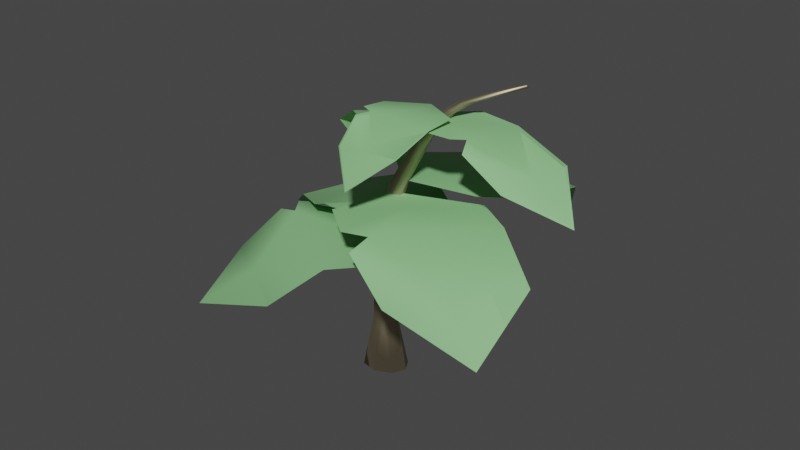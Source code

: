 # Source: BigLeafe4.blend  (saved by Blender 3.0.42; exported with 4.5.12 LTS)
import bpy
from mathutils import Matrix  # noqa: F401  (used for matrix-valued properties, if any)

bpy.ops.wm.read_factory_settings(use_empty=True)
scene = bpy.context.scene
scene.name = 'Scene'

# ---- materials (node trees are filled in below, after node groups)
mat_mat_1 = bpy.data.materials.new('Mat.1')
mat_mat_1.use_transparent_shadow = False
mat_mat_1.diffuse_color = (0.1319, 0.3, 0.123, 1.0)
mat_mat_1.roughness = 0.7451
mat_mat_1.specular_intensity = 1.0
mat_mat = bpy.data.materials.new('Mat')
mat_mat.use_transparent_shadow = False
mat_mat.diffuse_color = (0.2329, 0.53, 0.2173, 1.0)
mat_mat.roughness = 0.7451
mat_mat.specular_intensity = 1.0
mat_mat_2 = bpy.data.materials.new('Mat.2')
mat_mat_2.use_transparent_shadow = False
mat_mat_2.diffuse_color = (0.5, 0.4248, 0.285, 1.0)
mat_mat_2.roughness = 0.5528
mat_mat_2.specular_intensity = 1.0
mat_mat_2.metallic = 1.0

# ---- material node trees
mat_mat_1.use_nodes = True; mat_mat_1.node_tree.nodes.clear()
_N = mat_mat_1.node_tree.nodes; _L = mat_mat_1.node_tree.links
n0 = _N.new('ShaderNodeBsdfPrincipled'); n0.name = 'Principled BSDF'; n0.location = (10, 300)
n0.distribution = 'GGX'
n0.subsurface_method = 'RANDOM_WALK_SKIN'
n0.inputs[0].default_value = (0.1319, 0.3, 0.123, 1.0)
n0.inputs[2].default_value = 0.7451
n0.inputs[3].default_value = 1.45
n0.inputs[13].default_value = 1.0
n0.inputs[27].default_value = (0.0, 0.0, 0.0, 1.0)
n0.inputs[28].default_value = 1.0
n1 = _N.new('ShaderNodeOutputMaterial'); n1.name = 'Material Output'; n1.location = (300, 300)
n2 = _N.new('ShaderNodeNormalMap'); n2.name = 'Normal Map'; n2.location = (-300, -300)
n2.label = 'Normal/Map'
_L.new(n0.outputs[0], n1.inputs[0])
_L.new(n2.outputs[0], n0.inputs[5])
n1.is_active_output = True
mat_mat.use_nodes = True; mat_mat.node_tree.nodes.clear()
_N = mat_mat.node_tree.nodes; _L = mat_mat.node_tree.links
n0 = _N.new('ShaderNodeBsdfPrincipled'); n0.name = 'Principled BSDF'; n0.location = (10, 300)
n0.distribution = 'GGX'
n0.subsurface_method = 'RANDOM_WALK_SKIN'
n0.inputs[0].default_value = (0.2329, 0.53, 0.2173, 1.0)
n0.inputs[2].default_value = 0.7451
n0.inputs[3].default_value = 1.45
n0.inputs[13].default_value = 1.0
n0.inputs[27].default_value = (0.0, 0.0, 0.0, 1.0)
n0.inputs[28].default_value = 1.0
n1 = _N.new('ShaderNodeOutputMaterial'); n1.name = 'Material Output'; n1.location = (300, 300)
n2 = _N.new('ShaderNodeNormalMap'); n2.name = 'Normal Map'; n2.location = (-300, -300)
n2.label = 'Normal/Map'
_L.new(n0.outputs[0], n1.inputs[0])
_L.new(n2.outputs[0], n0.inputs[5])
n1.is_active_output = True
mat_mat_2.use_nodes = True; mat_mat_2.node_tree.nodes.clear()
_N = mat_mat_2.node_tree.nodes; _L = mat_mat_2.node_tree.links
n0 = _N.new('ShaderNodeBsdfPrincipled'); n0.name = 'Principled BSDF'; n0.location = (10, 300)
n0.distribution = 'GGX'
n0.subsurface_method = 'RANDOM_WALK_SKIN'
n0.inputs[0].default_value = (0.5, 0.4248, 0.285, 1.0)
n0.inputs[1].default_value = 1.0
n0.inputs[2].default_value = 0.5528
n0.inputs[3].default_value = 1.45
n0.inputs[13].default_value = 1.0
n0.inputs[27].default_value = (0.0, 0.0, 0.0, 1.0)
n0.inputs[28].default_value = 1.0
n1 = _N.new('ShaderNodeOutputMaterial'); n1.name = 'Material Output'; n1.location = (300, 300)
n2 = _N.new('ShaderNodeNormalMap'); n2.name = 'Normal Map'; n2.location = (-300, -300)
n2.label = 'Normal/Map'
_L.new(n0.outputs[0], n1.inputs[0])
_L.new(n2.outputs[0], n0.inputs[5])
n1.is_active_output = True

# ---- world
world_world = bpy.data.worlds.new('World'); scene.world = world_world
world_world.use_nodes = True; world_world.node_tree.nodes.clear()
_N = world_world.node_tree.nodes; _L = world_world.node_tree.links
n0 = _N.new('ShaderNodeOutputWorld'); n0.name = 'World Output'; n0.location = (300, 300)
n1 = _N.new('ShaderNodeBackground'); n1.name = 'Background'; n1.location = (10, 300)
n1.inputs[0].default_value = (0.05088, 0.05088, 0.05088, 1.0)
_L.new(n1.outputs[0], n0.inputs[0])
n0.is_active_output = True
world_world.color = (0.05088, 0.05088, 0.05088)
world_world.use_sun_shadow = False
world_world.sun_shadow_jitter_overblur = 0.0

# ---- meshes
me_mesh = bpy.data.meshes.new('Mesh')
me_mesh.from_pydata([(-102.7, -53.4, -2.956), (-57.62, -53.45, -32.66), (-52.23, -53.45, -95.14), (-73.55, -59.28, -117.8), (-86.16, -59.84, -107.5), (-85.92, -61.87, -127.7), (-122.2, -64.57, -149.6), (-167.5, -100.3, -135.0), (-165.1, -67.52, -64.0), (-165.1, -67.5, -64.01), (-165.1, -67.37, -64.3), (-128.4, -59.65, -28.22), (-102.8, -53.45, -3.007), (-102.7, -53.49, -2.906), (-57.52, -53.51, -32.58), (-52.3, -53.54, -95.09), (-73.45, -59.36, -117.9), (-86.03, -60.07, -107.5), (-85.95, -61.98, -127.7), (-122.2, -64.67, -149.6), (-167.5, -100.3, -135.1), (-165.2, -67.52, -64.01), (-165.2, -67.52, -64.0), (-165.3, -67.36, -64.21), (-128.4, -59.81, -28.04), (-102.7, -53.54, -2.945), (-142.2, -65.53, -110.0), (-103.6, -60.15, -74.58), (-104.1, -53.45, -75.18), (-142.3, -65.46, -110.1), (-76.5, -56.73, -49.8), (-76.87, -53.45, -50.26), (-4.709, -101.0, -35.72), (-60.72, -101.0, -23.39), (-88.42, -101.0, 37.54), (-75.02, -100.0, 69.47), (-58.65, -100.4, 64.11), (-67.27, -106.1, 82.33), (-45.33, -134.8, 107.3), (8.955, -163.6, 116.9), (29.36, -136.2, 40.1), (29.34, -136.2, 40.1), (29.29, -136.0, 40.08), (12.45, -104.1, 0.2208), (-4.644, -101.0, -35.64), (-4.752, -101.1, -35.74), (-60.84, -101.1, -23.57), (-88.48, -101.1, 37.51), (-75.08, -100.1, 69.48), (-58.62, -100.7, 64.03), (-67.19, -106.3, 82.23), (-45.41, -134.9, 107.4), (8.973, -163.8, 116.9), (29.46, -136.3, 40.15), (29.45, -136.3, 40.16), (29.55, -136.1, 40.02), (12.21, -104.1, 0.3761), (-4.689, -101.1, -35.73), (-10.09, -133.7, 77.33), (-29.94, -104.5, 36.73), (-29.04, -101.0, 37.7), (-10.84, -136.1, 76.08), (-47.95, -101.1, 1.459), (-47.61, -101.0, 1.89), (-40.52, 8.855, -77.73), (-62.35, 8.85, -52.92), (-53.39, 8.85, -19.03), (-35.59, 9.895, -11.25), (-29.85, 9.233, -19.17), (-27.02, 5.853, -8.758), (-5.563, -10.7, -5.614), (20.22, -33.13, -23.18), (7.702, -6.802, -57.63), (7.702, -6.805, -57.63), (7.771, -6.662, -57.54), (-19.57, 6.16, -69.57), (-40.45, 8.85, -77.71), (-40.52, 8.815, -77.68), (-62.43, 8.811, -52.93), (-53.42, 8.811, -19.01), (-35.61, 9.856, -11.25), (-29.84, 9.155, -19.27), (-26.99, 5.779, -8.776), (-5.568, -10.75, -5.635), (20.19, -33.17, -23.15), (7.682, -6.782, -57.59), (7.684, -6.792, -57.58), (7.847, -6.718, -57.6), (-19.63, 6.09, -69.33), (-40.47, 8.801, -77.7), (0.8828, -8.406, -29.51), (-26.35, 5.302, -39.92), (-25.46, 8.85, -40.11), (1.579, -7.854, -29.13), (-47.35, 8.81, -47.64), (-47.09, 8.85, -47.62), (-61.63, -64.12, -97.7), (-55.04, -64.17, -26.96), (-8.479, -64.17, 2.743), (17.47, -66.08, -17.54), (14.0, -67.5, -37.94), (26.95, -76.03, -28.95), (49.84, -101.3, -65.19), (61.33, -124.3, -140.2), (5.808, -86.11, -157.0), (5.815, -86.11, -157.0), (5.671, -85.9, -156.8), (-32.21, -63.52, -123.4), (-61.55, -64.17, -97.79), (-61.65, -64.22, -97.66), (-55.13, -64.24, -26.87), (-8.503, -64.27, 2.785), (17.46, -66.18, -17.48), (13.97, -67.63, -37.94), (26.89, -76.11, -29.07), (49.8, -101.4, -65.16), (61.35, -124.5, -140.2), (5.878, -86.03, -157.1), (5.877, -86.03, -157.0), (5.653, -85.9, -157.0), (-32.11, -63.62, -123.1), (-61.65, -64.25, -97.79), (30.17, -92.75, -108.0), (-5.557, -67.73, -72.87), (-4.996, -64.17, -73.53), (30.41, -93.15, -108.2), (-34.55, -64.24, -45.98), (-34.33, -64.17, -46.23), (-77.64, 3.446, -86.16), (-56.93, 3.421, -48.76), (-24.5, 3.421, -59.39), (-15.35, 4.797, -86.86), (-22.08, 3.567, -96.8), (-14.32, -4.689, -96.49), (-11.73, -28.61, -126.8), (-20.43, -48.47, -177.6), (-53.92, -16.96, -160.1), (-53.92, -16.97, -160.0), (-54.0, -17.04, -159.8), (-67.84, 0.6101, -118.7), (-77.62, 3.421, -86.27), (-77.61, 3.385, -86.15), (-56.96, 3.374, -48.64), (-24.49, 3.374, -59.33), (-15.34, 4.75, -86.81), (-22.13, 3.468, -96.76), (-14.37, -4.759, -96.55), (-11.79, -28.65, -126.8), (-20.41, -48.56, -177.6), (-53.88, -16.97, -160.0), (-53.88, -16.98, -160.0), (-54.03, -17.12, -159.9), (-67.65, 0.5332, -118.6), (-77.65, 3.362, -86.22), (-28.96, -19.9, -145.2), (-41.04, -0.0757, -104.8), (-41.09, 3.421, -106.1), (-28.63, -19.78, -145.9), (-50.43, 3.375, -72.08), (-50.38, 3.421, -72.48), (-49.24, -85.15, 40.27), (-51.68, -85.22, -30.44), (-100.1, -85.22, -52.52), (-129.2, -80.44, -27.44), (-126.9, -81.03, -7.227), (-140.7, -88.2, -16.75), (-170.3, -122.2, 14.73), (-174.9, -178.3, 67.96), (-127.3, -127.9, 100.5), (-127.4, -127.9, 100.5), (-127.1, -127.6, 100.4), (-82.25, -96.87, 69.38), (-49.27, -85.22, 40.37), (-49.21, -85.2, 40.21), (-51.57, -85.29, -30.57), (-100.1, -85.29, -52.61), (-129.2, -80.51, -27.57), (-126.9, -81.24, -7.262), (-140.7, -88.3, -16.61), (-170.3, -122.2, 14.62), (-174.9, -178.4, 67.87), (-127.4, -128.0, 100.6), (-127.4, -127.9, 100.6), (-127.1, -127.8, 100.6), (-82.32, -96.8, 69.19), (-49.34, -85.33, 40.35), (-149.6, -125.3, 53.87), (-108.4, -88.57, 24.04), (-108.8, -85.22, 25.56), (-150.5, -125.0, 54.51), (-74.99, -85.34, -7.857), (-75.32, -85.22, -7.266), (-44.36, -7.172, -7.046), (-51.91, -7.221, -48.53), (-80.91, -7.221, -62.88), (-95.02, -9.831, -49.04), (-92.04, -9.959, -37.04), (-98.98, -16.34, -42.06), (-104.9, -36.78, -22.32), (-97.43, -57.89, 16.99), (-78.61, -22.67, 31.39), (-78.62, -22.68, 31.39), (-78.72, -22.76, 31.49), (-60.36, -5.466, 10.12), (-44.4, -7.221, -6.988), (-44.34, -7.2, -7.077), (-51.81, -7.265, -48.64), (-80.9, -7.281, -62.9), (-95.0, -9.871, -49.09), (-91.98, -10.06, -37.03), (-98.93, -16.4, -42.03), (-105.0, -36.82, -22.38), (-97.48, -57.97, 17.04), (-78.68, -22.66, 31.37), (-78.67, -22.65, 31.38), (-78.73, -22.78, 31.55), (-60.52, -5.541, 9.828), (-44.27, -7.254, -7.005), (-94.0, -29.44, 3.291), (-78.18, -10.5, -18.41), (-79.01, -7.221, -17.42), (-94.36, -29.8, 3.531), (-62.83, -7.253, -36.07), (-63.12, -7.221, -35.65)], [], [(21, 29, 23), (17, 27, 29), (26, 28, 4), (26, 7, 8), (31, 2, 3), (17, 16, 30), (53, 61, 55), (49, 59, 61), (58, 60, 36), (58, 39, 40), (63, 34, 35), (49, 48, 62), (85, 93, 87), (81, 91, 93), (90, 92, 68), (90, 71, 72), (95, 66, 67), (81, 80, 94), (117, 125, 119), (113, 123, 125), (122, 124, 100), (122, 103, 104), (127, 98, 99), (113, 112, 126), (149, 157, 151), (145, 155, 157), (154, 156, 132), (154, 135, 136), (159, 130, 131), (145, 144, 158), (181, 189, 183), (177, 187, 189), (186, 188, 164), (186, 167, 168), (191, 162, 163), (177, 176, 190), (213, 221, 215), (209, 219, 221), (218, 220, 196), (218, 199, 200), (223, 194, 195), (209, 208, 222), (2, 31, 1), (11, 12, 31), (1, 31, 12), (19, 29, 20), (29, 27, 24), (11, 28, 26), (14, 1, 0), (15, 2, 1), (16, 3, 2), (17, 4, 3), (18, 5, 4), (19, 6, 5), (20, 7, 6), (20, 8, 7), (22, 9, 8), (23, 10, 9), (24, 11, 10), (25, 12, 11), (13, 0, 12), (7, 26, 6), (30, 14, 13), (27, 30, 25), (14, 30, 15), (34, 63, 33), (43, 44, 63), (33, 63, 44), (51, 61, 52), (61, 59, 56), (43, 60, 58), (46, 33, 32), (47, 34, 33), (48, 35, 34), (49, 36, 35), (50, 37, 36), (51, 38, 37), (52, 39, 38), (53, 40, 39), (54, 41, 40), (55, 42, 41), (56, 43, 42), (57, 44, 43), (45, 32, 44), (39, 58, 38), (62, 46, 45), (59, 62, 57), (46, 62, 47), (66, 95, 65), (75, 76, 95), (65, 95, 76), (83, 93, 84), (93, 91, 88), (75, 92, 90), (78, 65, 64), (79, 66, 65), (80, 67, 66), (81, 68, 67), (82, 69, 68), (83, 70, 69), (84, 71, 70), (85, 72, 71), (86, 73, 72), (86, 74, 73), (87, 75, 74), (89, 76, 75), (77, 64, 76), (71, 90, 70), (94, 78, 77), (91, 94, 89), (78, 94, 79), (98, 127, 97), (107, 108, 127), (97, 127, 108), (115, 125, 116), (125, 123, 120), (107, 124, 122), (110, 97, 96), (111, 98, 97), (112, 99, 98), (113, 100, 99), (114, 101, 100), (115, 102, 101), (116, 103, 102), (117, 104, 103), (118, 105, 104), (119, 106, 105), (119, 107, 106), (121, 108, 107), (109, 96, 108), (103, 122, 102), (126, 110, 109), (123, 126, 121), (110, 126, 111), (130, 159, 129), (139, 140, 159), (129, 159, 140), (147, 157, 148), (157, 155, 152), (139, 156, 154), (142, 129, 128), (143, 130, 129), (144, 131, 130), (145, 132, 131), (146, 133, 132), (147, 134, 133), (148, 135, 134), (149, 136, 135), (150, 137, 136), (150, 138, 137), (151, 139, 138), (153, 140, 139), (141, 128, 140), (135, 154, 134), (158, 142, 141), (155, 158, 153), (142, 158, 143), (162, 191, 161), (171, 172, 191), (161, 191, 172), (179, 189, 180), (189, 187, 184), (171, 188, 186), (174, 161, 160), (175, 162, 161), (176, 163, 162), (177, 164, 163), (178, 165, 164), (179, 166, 165), (180, 167, 166), (181, 168, 167), (182, 169, 168), (183, 170, 169), (184, 171, 170), (185, 172, 171), (173, 160, 172), (167, 186, 166), (190, 174, 173), (187, 190, 185), (174, 190, 175), (194, 223, 193), (203, 204, 223), (193, 223, 204), (211, 221, 212), (221, 219, 216), (203, 220, 218), (206, 193, 192), (207, 194, 193), (208, 195, 194), (209, 196, 195), (210, 197, 196), (210, 198, 197), (212, 199, 198), (213, 200, 199), (214, 201, 200), (215, 202, 201), (215, 203, 202), (217, 204, 203), (205, 192, 204), (199, 218, 198), (217, 206, 205), (219, 222, 217), (206, 222, 207), (28, 11, 31), (0, 1, 12), (23, 29, 24), (10, 11, 26), (13, 14, 0), (14, 15, 1), (15, 16, 2), (16, 17, 3), (17, 18, 4), (18, 19, 5), (19, 20, 6), (20, 21, 8), (21, 22, 8), (22, 23, 9), (23, 24, 10), (24, 25, 11), (25, 13, 12), (25, 30, 13), (24, 27, 25), (60, 43, 63), (32, 33, 44), (55, 61, 56), (42, 43, 58), (45, 46, 32), (46, 47, 33), (47, 48, 34), (48, 49, 35), (49, 50, 36), (50, 51, 37), (51, 52, 38), (52, 53, 39), (53, 54, 40), (54, 55, 41), (55, 56, 42), (56, 57, 43), (57, 45, 44), (57, 62, 45), (56, 59, 57), (92, 75, 95), (64, 65, 76), (87, 93, 88), (74, 75, 90), (77, 78, 64), (78, 79, 65), (79, 80, 66), (80, 81, 67), (81, 82, 68), (82, 83, 69), (83, 84, 70), (84, 85, 71), (85, 86, 72), (86, 87, 74), (87, 88, 75), (88, 89, 75), (89, 77, 76), (89, 94, 77), (88, 91, 89), (124, 107, 127), (96, 97, 108), (119, 125, 120), (106, 107, 122), (109, 110, 96), (110, 111, 97), (111, 112, 98), (112, 113, 99), (113, 114, 100), (114, 115, 101), (115, 116, 102), (116, 117, 103), (117, 118, 104), (118, 119, 105), (119, 120, 107), (120, 121, 107), (121, 109, 108), (121, 126, 109), (120, 123, 121), (156, 139, 159), (128, 129, 140), (151, 157, 152), (138, 139, 154), (141, 142, 128), (142, 143, 129), (143, 144, 130), (144, 145, 131), (145, 146, 132), (146, 147, 133), (147, 148, 134), (148, 149, 135), (149, 150, 136), (150, 151, 138), (151, 152, 139), (152, 153, 139), (153, 141, 140), (153, 158, 141), (152, 155, 153), (188, 171, 191), (160, 161, 172), (183, 189, 184), (170, 171, 186), (173, 174, 160), (174, 175, 161), (175, 176, 162), (176, 177, 163), (177, 178, 164), (178, 179, 165), (179, 180, 166), (180, 181, 167), (181, 182, 168), (182, 183, 169), (183, 184, 170), (184, 185, 171), (185, 173, 172), (185, 190, 173), (184, 187, 185), (220, 203, 223), (192, 193, 204), (215, 221, 216), (202, 203, 218), (205, 206, 192), (206, 207, 193), (207, 208, 194), (208, 209, 195), (209, 210, 196), (210, 211, 198), (211, 212, 198), (212, 213, 199), (213, 214, 200), (214, 215, 201), (215, 216, 203), (216, 217, 203), (217, 205, 204), (217, 222, 206), (216, 219, 217), (21, 20, 29), (22, 21, 23), (29, 19, 18), (5, 6, 26), (10, 26, 8), (9, 10, 8), (31, 3, 4), (16, 15, 30), (53, 52, 61), (54, 53, 55), (61, 51, 50), (37, 38, 58), (42, 58, 40), (41, 42, 40), (63, 35, 36), (48, 47, 62), (85, 84, 93), (86, 85, 87), (93, 83, 82), (69, 70, 90), (74, 90, 72), (73, 74, 72), (95, 67, 68), (80, 79, 94), (117, 116, 125), (118, 117, 119), (125, 115, 114), (101, 102, 122), (106, 122, 104), (105, 106, 104), (127, 99, 100), (112, 111, 126), (149, 148, 157), (150, 149, 151), (157, 147, 146), (133, 134, 154), (138, 154, 136), (137, 138, 136), (159, 131, 132), (144, 143, 158), (181, 180, 189), (182, 181, 183), (189, 179, 178), (165, 166, 186), (170, 186, 168), (169, 170, 168), (191, 163, 164), (176, 175, 190), (213, 212, 221), (214, 213, 215), (221, 211, 210), (197, 198, 218), (202, 218, 200), (201, 202, 200), (223, 195, 196), (208, 207, 222), (17, 29, 18), (4, 5, 26), (28, 31, 4), (49, 61, 50), (36, 37, 58), (60, 63, 36), (81, 93, 82), (68, 69, 90), (92, 95, 68), (113, 125, 114), (100, 101, 122), (124, 127, 100), (145, 157, 146), (132, 133, 154), (156, 159, 132), (177, 189, 178), (164, 165, 186), (188, 191, 164), (209, 221, 210), (196, 197, 218), (220, 223, 196), (27, 17, 30), (59, 49, 62), (91, 81, 94), (123, 113, 126), (155, 145, 158), (187, 177, 190), (219, 209, 222)])
me_mesh.polygons.foreach_set('use_smooth', [True] * 420)
me_mesh.polygons.foreach_set('material_index', [1, 1, 1, 1, 1, 1, 1, 1, 1, 1, 1, 1, 1, 1, 1, 1, 1, 1, 1, 1, 1, 1, 1, 1, 1, 1, 1, 1, 1, 1, 1, 1, 1, 1, 1, 1, 1, 1, 1, 1, 1, 1, 1, 1, 1, 1, 1, 1, 1, 1, 1, 1, 1, 1, 1, 1, 1, 1, 1, 1, 1, 1, 1, 1, 1, 1, 1, 1, 1, 1, 1, 1, 1, 1, 1, 1, 1, 1, 1, 1, 1, 1, 1, 1, 1, 1, 1, 1, 1, 1, 1, 1, 1, 1, 1, 1, 1, 1, 1, 1, 1, 1, 1, 1, 1, 1, 1, 1, 1, 1, 1, 1, 1, 1, 1, 1, 1, 1, 1, 1, 1, 1, 1, 1, 1, 1, 1, 1, 1, 1, 1, 1, 1, 1, 1, 1, 1, 1, 1, 1, 1, 1, 1, 1, 1, 1, 1, 1, 1, 1, 1, 1, 1, 1, 1, 1, 1, 1, 1, 1, 1, 1, 1, 1, 1, 1, 1, 1, 1, 1, 1, 1, 1, 1, 1, 1, 1, 1, 1, 1, 1, 1, 1, 1, 1, 1, 1, 1, 1, 1, 1, 1, 1, 1, 1, 1, 1, 1, 1, 1, 1, 1, 1, 1, 1, 1, 1, 1, 1, 1, 1, 1, 1, 1, 1, 1, 1, 1, 1, 1, 1, 1, 1, 1, 1, 1, 1, 1, 1, 1, 1, 1, 1, 1, 1, 1, 1, 1, 1, 1, 1, 1, 1, 1, 1, 1, 1, 1, 1, 1, 1, 1, 1, 1, 1, 1, 1, 1, 1, 1, 1, 1, 1, 1, 1, 1, 1, 1, 1, 1, 1, 1, 1, 1, 1, 1, 1, 1, 1, 1, 1, 1, 1, 1, 1, 1, 1, 1, 1, 1, 1, 1, 1, 1, 1, 1, 1, 1, 1, 1, 1, 1, 1, 1, 1, 1, 1, 1, 1, 1, 1, 1, 1, 1, 1, 1, 1, 1, 1, 1, 1, 1, 1, 1, 1, 1, 1, 1, 1, 1, 1, 1, 1, 1, 1, 1, 1, 1, 1, 1, 1, 1, 1, 1, 1, 1, 1, 1, 1, 1, 1, 1, 1, 1, 1, 1, 1, 1, 1, 1, 1, 1, 1, 1, 1, 1, 1, 1, 1, 1, 1, 1, 1, 1, 1, 1, 1, 1, 1, 1, 1, 1, 1, 1, 1, 1, 1, 1, 1, 1, 1, 1, 1, 1, 1, 1, 1, 1, 1, 1, 1, 1, 1, 1, 1, 1, 1, 1, 1, 1, 1, 1, 1, 1, 1, 1, 1, 1, 1, 1])
_k = set([(0, 12), (0, 13), (1, 2), (1, 14), (1, 15), (2, 15), (2, 16), (3, 4), (3, 16), (4, 5), (4, 17), (5, 6), (5, 18), (6, 19), (7, 8), (7, 20), (8, 9), (8, 20), (8, 21), (8, 22), (8, 26), (9, 10), (9, 22), (10, 23), (10, 26), (11, 12), (11, 24), (12, 25), (13, 14), (13, 25), (14, 15), (16, 17), (17, 18), (18, 19), (19, 20), (20, 21), (21, 29), (22, 23), (23, 24), (23, 29), (24, 25), (32, 44), (32, 45), (32, 46), (33, 34), (33, 46), (34, 47), (35, 36), (35, 48), (36, 37), (36, 49), (37, 50), (37, 51), (38, 51), (39, 52), (40, 42), (40, 53), (40, 54), (41, 42), (41, 54), (42, 43), (42, 55), (42, 56), (43, 44), (43, 56), (43, 57), (44, 57), (45, 46), (45, 57), (46, 47), (47, 48), (48, 49), (51, 52), (52, 53), (53, 54), (53, 55), (54, 55), (55, 56), (64, 76), (64, 77), (64, 78), (65, 78), (66, 67), (66, 79), (67, 68), (67, 80), (68, 69), (68, 81), (69, 70), (69, 82), (70, 83), (71, 72), (71, 84), (71, 85), (72, 73), (72, 74), (72, 85), (72, 90), (73, 74), (73, 86), (74, 86), (74, 87), (74, 90), (75, 76), (75, 87), (75, 88), (76, 89), (77, 89), (78, 79), (79, 80), (80, 81), (82, 83), (83, 84), (84, 85), (85, 86), (85, 87), (85, 93), (86, 87), (87, 93), (96, 97), (96, 108), (96, 109), (97, 98), (97, 110), (98, 99), (98, 111), (99, 100), (99, 112), (100, 101), (100, 113), (101, 102), (101, 114), (101, 115), (102, 115), (103, 104), (103, 116), (103, 117), (104, 105), (104, 106), (104, 117), (105, 106), (105, 118), (105, 119), (106, 119), (107, 119), (107, 120), (107, 121), (108, 121), (109, 110), (109, 121), (110, 111), (111, 112), (112, 113), (113, 114), (115, 116), (116, 117), (117, 118), (117, 119), (118, 119), (128, 140), (128, 141), (128, 142), (129, 142), (130, 143), (131, 132), (131, 144), (132, 133), (132, 145), (133, 134), (133, 146), (134, 147), (134, 148), (135, 136), (135, 148), (135, 149), (136, 138), (136, 149), (136, 150), (137, 150), (138, 150), (138, 151), (139, 140), (139, 151), (139, 152), (139, 153), (140, 153), (141, 142), (141, 153), (142, 143), (143, 144), (144, 145), (145, 146), (146, 147), (147, 148), (148, 149), (149, 150), (149, 151), (149, 157), (150, 151), (151, 157), (160, 161), (160, 172), (160, 173), (161, 172), (161, 174), (162, 175), (163, 164), (163, 176), (164, 165), (164, 177), (165, 178), (165, 179), (166, 179), (167, 180), (167, 181), (168, 170), (168, 181), (169, 170), (169, 182), (170, 171), (170, 183), (170, 184), (171, 172), (171, 184), (171, 185), (172, 185), (173, 174), (174, 175), (175, 176), (176, 177), (177, 178), (179, 180), (180, 181), (181, 182), (181, 183), (183, 184), (192, 193), (192, 204), (192, 205), (193, 194), (193, 206), (194, 195), (194, 207), (195, 196), (195, 208), (196, 197), (196, 209), (197, 198), (197, 210), (198, 210), (198, 211), (199, 200), (199, 212), (199, 213), (200, 201), (200, 202), (200, 213), (200, 214), (200, 218), (201, 202), (201, 214), (201, 215), (202, 215), (202, 218), (203, 215), (203, 216), (203, 217), (204, 217), (206, 207), (206, 217), (207, 208), (209, 210), (210, 211), (211, 212), (212, 213), (213, 214), (213, 221), (214, 215), (215, 221)])
me_mesh.attributes.new('sharp_edge', 'BOOLEAN', 'EDGE').data.foreach_set('value', [ (min(e.vertices), max(e.vertices)) in _k for e in me_mesh.edges])
_uv = me_mesh.uv_layers.new(name='UVW')
_uv.uv.foreach_set('vector', [0.01811, 0.3077, 0.2416, 0.306, 0.01804, 0.3093, 0.4027, 0.6244, 0.2387, 0.6224, 0.2416, 0.306, 0.2416, 0.306, 0.2387, 0.6224, 0.4027, 0.6244, 0.2416, 0.306, 0.2443, 0.0, 0.01811, 0.3077, 0.2367, 0.8438, 0.4615, 0.8507, 0.4751, 0.6652, 0.4027, 0.6244, 0.4751, 0.6652, 0.2367, 0.8438, 0.01811, 0.3077, 0.2416, 0.306, 0.01804, 0.3093, 0.4027, 0.6244, 0.2387, 0.6224, 0.2416, 0.306, 0.2416, 0.306, 0.2387, 0.6224, 0.4027, 0.6244, 0.2416, 0.306, 0.2443, 0.0, 0.01811, 0.3077, 0.2367, 0.8438, 0.4615, 0.8507, 0.4751, 0.6652, 0.4027, 0.6244, 0.4751, 0.6652, 0.2367, 0.8438, 0.01811, 0.3077, 0.2416, 0.306, 0.01804, 0.3093, 0.4027, 0.6244, 0.2387, 0.6224, 0.2416, 0.306, 0.2416, 0.306, 0.2387, 0.6224, 0.4027, 0.6244, 0.2416, 0.306, 0.2443, 0.0, 0.01811, 0.3077, 0.2367, 0.8438, 0.4615, 0.8507, 0.4751, 0.6652, 0.4027, 0.6244, 0.4751, 0.6652, 0.2367, 0.8438, 0.01811, 0.3077, 0.2416, 0.306, 0.01804, 0.3093, 0.4027, 0.6244, 0.2387, 0.6224, 0.2416, 0.306, 0.2416, 0.306, 0.2387, 0.6224, 0.4027, 0.6244, 0.2416, 0.306, 0.2443, 0.0, 0.01811, 0.3077, 0.2367, 0.8438, 0.4615, 0.8507, 0.4751, 0.6652, 0.4027, 0.6244, 0.4751, 0.6652, 0.2367, 0.8438, 0.01811, 0.3077, 0.2416, 0.306, 0.01804, 0.3093, 0.4027, 0.6244, 0.2387, 0.6224, 0.2416, 0.306, 0.2416, 0.306, 0.2387, 0.6224, 0.4027, 0.6244, 0.2416, 0.306, 0.2443, 0.0, 0.01811, 0.3077, 0.2367, 0.8438, 0.4615, 0.8507, 0.4751, 0.6652, 0.4027, 0.6244, 0.4751, 0.6652, 0.2367, 0.8438, 0.01811, 0.3077, 0.2416, 0.306, 0.01804, 0.3093, 0.4027, 0.6244, 0.2387, 0.6224, 0.2416, 0.306, 0.2416, 0.306, 0.2387, 0.6224, 0.4027, 0.6244, 0.2416, 0.306, 0.2443, 0.0, 0.01811, 0.3077, 0.2367, 0.8438, 0.4615, 0.8507, 0.4751, 0.6652, 0.4027, 0.6244, 0.4751, 0.6652, 0.2367, 0.8438, 0.01811, 0.3077, 0.2416, 0.306, 0.01804, 0.3093, 0.4027, 0.6244, 0.2387, 0.6224, 0.2416, 0.306, 0.2416, 0.306, 0.2387, 0.6224, 0.4027, 0.6244, 0.2416, 0.306, 0.2443, 0.0, 0.01811, 0.3077, 0.2367, 0.8438, 0.4615, 0.8507, 0.4751, 0.6652, 0.4027, 0.6244, 0.4751, 0.6652, 0.2367, 0.8438, 0.4615, 0.8507, 0.2367, 0.8438, 0.2353, 1.0, 0.007436, 0.6196, 2.187e-05, 0.8365, 0.2367, 0.8438, 0.2353, 1.0, 0.2367, 0.8438, 2.187e-05, 0.8365, 0.4344, 0.3032, 0.2416, 0.306, 0.2443, 0.0, 0.2416, 0.306, 0.2387, 0.6224, 0.007436, 0.6196, 0.007436, 0.6196, 0.2387, 0.6224, 0.2416, 0.306, 0.1168, 0.0, 0.1168, 1.0, 0.0, 1.0, 0.2274, 0.0, 0.2274, 1.0, 0.1168, 1.0, 0.3033, 0.0, 0.3033, 1.0, 0.2274, 1.0, 0.3372, 0.0, 0.3372, 1.0, 0.3033, 1.0, 0.3739, 0.0, 0.3739, 1.0, 0.3372, 1.0, 0.482, 0.0, 0.482, 1.0, 0.3739, 1.0, 0.628, 0.0, 0.628, 1.0, 0.482, 1.0, 0.628, 0.0, 0.7838, 1.0, 0.628, 1.0, 0.7838, 0.0, 0.7838, 1.0, 0.7838, 1.0, 0.7845, 0.0, 0.7845, 1.0, 0.7838, 1.0, 0.9112, 0.0, 0.9112, 1.0, 0.7845, 1.0, 0.9997, 0.0, 0.9997, 1.0, 0.9112, 1.0, 1.0, 0.0, 1.0, 1.0, 0.9997, 1.0, 0.2443, 0.0, 0.2416, 0.306, 0.4344, 0.3032, 0.2367, 0.8438, 0.2353, 1.0, 0.0, 0.8371, 0.2387, 0.6224, 0.2367, 0.8438, 2.187e-05, 0.8365, 0.2353, 1.0, 0.2367, 0.8438, 0.4615, 0.8507, 0.4615, 0.8507, 0.2367, 0.8438, 0.2353, 1.0, 0.007436, 0.6196, 2.187e-05, 0.8365, 0.2367, 0.8438, 0.2353, 1.0, 0.2367, 0.8438, 2.187e-05, 0.8365, 0.4344, 0.3032, 0.2416, 0.306, 0.2443, 0.0, 0.2416, 0.306, 0.2387, 0.6224, 0.007436, 0.6196, 0.007436, 0.6196, 0.2387, 0.6224, 0.2416, 0.306, 0.1168, 0.0, 0.1168, 1.0, 0.0, 1.0, 0.2274, 0.0, 0.2274, 1.0, 0.1168, 1.0, 0.3033, 0.0, 0.3033, 1.0, 0.2274, 1.0, 0.3372, 0.0, 0.3372, 1.0, 0.3033, 1.0, 0.3739, 0.0, 0.3739, 1.0, 0.3372, 1.0, 0.482, 0.0, 0.482, 1.0, 0.3739, 1.0, 0.628, 0.0, 0.628, 1.0, 0.482, 1.0, 0.7838, 0.0, 0.7838, 1.0, 0.628, 1.0, 0.7838, 0.0, 0.7838, 1.0, 0.7838, 1.0, 0.7845, 0.0, 0.7845, 1.0, 0.7838, 1.0, 0.9112, 0.0, 0.9112, 1.0, 0.7845, 1.0, 0.9997, 0.0, 0.9997, 1.0, 0.9112, 1.0, 1.0, 0.0, 1.0, 1.0, 0.9997, 1.0, 0.2443, 0.0, 0.2416, 0.306, 0.4344, 0.3032, 0.2367, 0.8438, 0.2353, 1.0, 0.0, 0.8371, 0.2387, 0.6224, 0.2367, 0.8438, 2.187e-05, 0.8365, 0.2353, 1.0, 0.2367, 0.8438, 0.4615, 0.8507, 0.4615, 0.8507, 0.2367, 0.8438, 0.2353, 1.0, 0.007436, 0.6196, 2.187e-05, 0.8365, 0.2367, 0.8438, 0.2353, 1.0, 0.2367, 0.8438, 2.187e-05, 0.8365, 0.4344, 0.3032, 0.2416, 0.306, 0.2443, 0.0, 0.2416, 0.306, 0.2387, 0.6224, 0.007436, 0.6196, 0.007436, 0.6196, 0.2387, 0.6224, 0.2416, 0.306, 0.1168, 0.0, 0.1168, 1.0, 0.0, 1.0, 0.2274, 0.0, 0.2274, 1.0, 0.1168, 1.0, 0.3033, 0.0, 0.3033, 1.0, 0.2274, 1.0, 0.3372, 0.0, 0.3372, 1.0, 0.3033, 1.0, 0.3739, 0.0, 0.3739, 1.0, 0.3372, 1.0, 0.482, 0.0, 0.482, 1.0, 0.3739, 1.0, 0.628, 0.0, 0.628, 1.0, 0.482, 1.0, 0.7838, 0.0, 0.7838, 1.0, 0.628, 1.0, 0.7838, 0.0, 0.7838, 1.0, 0.7838, 1.0, 0.7838, 0.0, 0.7845, 1.0, 0.7838, 1.0, 0.7845, 0.0, 0.9112, 1.0, 0.7845, 1.0, 0.9997, 0.0, 0.9997, 1.0, 0.9112, 1.0, 1.0, 0.0, 1.0, 1.0, 0.9997, 1.0, 0.2443, 0.0, 0.2416, 0.306, 0.4344, 0.3032, 0.2367, 0.8438, 0.2353, 1.0, 0.0, 0.8371, 0.2387, 0.6224, 0.2367, 0.8438, 2.187e-05, 0.8365, 0.2353, 1.0, 0.2367, 0.8438, 0.4615, 0.8507, 0.4615, 0.8507, 0.2367, 0.8438, 0.2353, 1.0, 0.007436, 0.6196, 2.187e-05, 0.8365, 0.2367, 0.8438, 0.2353, 1.0, 0.2367, 0.8438, 2.187e-05, 0.8365, 0.4344, 0.3032, 0.2416, 0.306, 0.2443, 0.0, 0.2416, 0.306, 0.2387, 0.6224, 0.007436, 0.6196, 0.007436, 0.6196, 0.2387, 0.6224, 0.2416, 0.306, 0.1168, 0.0, 0.1168, 1.0, 0.0, 1.0, 0.2274, 0.0, 0.2274, 1.0, 0.1168, 1.0, 0.3033, 0.0, 0.3033, 1.0, 0.2274, 1.0, 0.3372, 0.0, 0.3372, 1.0, 0.3033, 1.0, 0.3739, 0.0, 0.3739, 1.0, 0.3372, 1.0, 0.482, 0.0, 0.482, 1.0, 0.3739, 1.0, 0.628, 0.0, 0.628, 1.0, 0.482, 1.0, 0.7838, 0.0, 0.7838, 1.0, 0.628, 1.0, 0.7838, 0.0, 0.7838, 1.0, 0.7838, 1.0, 0.7845, 0.0, 0.7845, 1.0, 0.7838, 1.0, 0.7845, 0.0, 0.9112, 1.0, 0.7845, 1.0, 0.9997, 0.0, 0.9997, 1.0, 0.9112, 1.0, 1.0, 0.0, 1.0, 1.0, 0.9997, 1.0, 0.2443, 0.0, 0.2416, 0.306, 0.4344, 0.3032, 0.2367, 0.8438, 0.2353, 1.0, 0.0, 0.8371, 0.2387, 0.6224, 0.2367, 0.8438, 2.187e-05, 0.8365, 0.2353, 1.0, 0.2367, 0.8438, 0.4615, 0.8507, 0.4615, 0.8507, 0.2367, 0.8438, 0.2353, 1.0, 0.007436, 0.6196, 2.187e-05, 0.8365, 0.2367, 0.8438, 0.2353, 1.0, 0.2367, 0.8438, 2.187e-05, 0.8365, 0.4344, 0.3032, 0.2416, 0.306, 0.2443, 0.0, 0.2416, 0.306, 0.2387, 0.6224, 0.007436, 0.6196, 0.007436, 0.6196, 0.2387, 0.6224, 0.2416, 0.306, 0.1168, 0.0, 0.1168, 1.0, 0.0, 1.0, 0.2274, 0.0, 0.2274, 1.0, 0.1168, 1.0, 0.3033, 0.0, 0.3033, 1.0, 0.2274, 1.0, 0.3372, 0.0, 0.3372, 1.0, 0.3033, 1.0, 0.3739, 0.0, 0.3739, 1.0, 0.3372, 1.0, 0.482, 0.0, 0.482, 1.0, 0.3739, 1.0, 0.628, 0.0, 0.628, 1.0, 0.482, 1.0, 0.7838, 0.0, 0.7838, 1.0, 0.628, 1.0, 0.7838, 0.0, 0.7838, 1.0, 0.7838, 1.0, 0.7838, 0.0, 0.7845, 1.0, 0.7838, 1.0, 0.7845, 0.0, 0.9112, 1.0, 0.7845, 1.0, 0.9997, 0.0, 0.9997, 1.0, 0.9112, 1.0, 1.0, 0.0, 1.0, 1.0, 0.9997, 1.0, 0.2443, 0.0, 0.2416, 0.306, 0.4344, 0.3032, 0.2367, 0.8438, 0.2353, 1.0, 0.0, 0.8371, 0.2387, 0.6224, 0.2367, 0.8438, 2.187e-05, 0.8365, 0.2353, 1.0, 0.2367, 0.8438, 0.4615, 0.8507, 0.4615, 0.8507, 0.2367, 0.8438, 0.2353, 1.0, 0.007436, 0.6196, 2.187e-05, 0.8365, 0.2367, 0.8438, 0.2353, 1.0, 0.2367, 0.8438, 2.187e-05, 0.8365, 0.4344, 0.3032, 0.2416, 0.306, 0.2443, 0.0, 0.2416, 0.306, 0.2387, 0.6224, 0.007436, 0.6196, 0.007436, 0.6196, 0.2387, 0.6224, 0.2416, 0.306, 0.1168, 0.0, 0.1168, 1.0, 0.0, 1.0, 0.2274, 0.0, 0.2274, 1.0, 0.1168, 1.0, 0.3033, 0.0, 0.3033, 1.0, 0.2274, 1.0, 0.3372, 0.0, 0.3372, 1.0, 0.3033, 1.0, 0.3739, 0.0, 0.3739, 1.0, 0.3372, 1.0, 0.482, 0.0, 0.482, 1.0, 0.3739, 1.0, 0.628, 0.0, 0.628, 1.0, 0.482, 1.0, 0.7838, 0.0, 0.7838, 1.0, 0.628, 1.0, 0.7838, 0.0, 0.7838, 1.0, 0.7838, 1.0, 0.7845, 0.0, 0.7845, 1.0, 0.7838, 1.0, 0.9112, 0.0, 0.9112, 1.0, 0.7845, 1.0, 0.9997, 0.0, 0.9997, 1.0, 0.9112, 1.0, 1.0, 0.0, 1.0, 1.0, 0.9997, 1.0, 0.2443, 0.0, 0.2416, 0.306, 0.4344, 0.3032, 0.2367, 0.8438, 0.2353, 1.0, 0.0, 0.8371, 0.2387, 0.6224, 0.2367, 0.8438, 2.187e-05, 0.8365, 0.2353, 1.0, 0.2367, 0.8438, 0.4615, 0.8507, 0.4615, 0.8507, 0.2367, 0.8438, 0.2353, 1.0, 0.007436, 0.6196, 2.187e-05, 0.8365, 0.2367, 0.8438, 0.2353, 1.0, 0.2367, 0.8438, 2.187e-05, 0.8365, 0.4344, 0.3032, 0.2416, 0.306, 0.2443, 0.0, 0.2416, 0.306, 0.2387, 0.6224, 0.007436, 0.6196, 0.007436, 0.6196, 0.2387, 0.6224, 0.2416, 0.306, 0.1168, 0.0, 0.1168, 1.0, 0.0, 1.0, 0.2274, 0.0, 0.2274, 1.0, 0.1168, 1.0, 0.3033, 0.0, 0.3033, 1.0, 0.2274, 1.0, 0.3372, 0.0, 0.3372, 1.0, 0.3033, 1.0, 0.3739, 0.0, 0.3739, 1.0, 0.3372, 1.0, 0.3739, 0.0, 0.482, 1.0, 0.3739, 1.0, 0.628, 0.0, 0.628, 1.0, 0.482, 1.0, 0.7838, 0.0, 0.7838, 1.0, 0.628, 1.0, 0.7838, 0.0, 0.7838, 1.0, 0.7838, 1.0, 0.7845, 0.0, 0.7845, 1.0, 0.7838, 1.0, 0.7845, 0.0, 0.9112, 1.0, 0.7845, 1.0, 0.9997, 0.0, 0.9997, 1.0, 0.9112, 1.0, 1.0, 0.0, 1.0, 1.0, 0.9997, 1.0, 0.2443, 0.0, 0.2416, 0.306, 0.4344, 0.3032, 2.187e-05, 0.8365, 0.2353, 1.0, 0.0, 0.8371, 0.2387, 0.6224, 0.2367, 0.8438, 2.187e-05, 0.8365, 0.2353, 1.0, 0.2367, 0.8438, 0.4615, 0.8507, 0.2387, 0.6224, 0.007436, 0.6196, 0.2367, 0.8438, 0.0, 0.8371, 0.2353, 1.0, 2.187e-05, 0.8365, 0.01804, 0.3093, 0.2416, 0.306, 0.007436, 0.6196, 0.01804, 0.3093, 0.007436, 0.6196, 0.2416, 0.306, 0.0, 0.0, 0.1168, 0.0, 0.0, 1.0, 0.1168, 0.0, 0.2274, 0.0, 0.1168, 1.0, 0.2274, 0.0, 0.3033, 0.0, 0.2274, 1.0, 0.3033, 0.0, 0.3372, 0.0, 0.3033, 1.0, 0.3372, 0.0, 0.3739, 0.0, 0.3372, 1.0, 0.3739, 0.0, 0.482, 0.0, 0.3739, 1.0, 0.482, 0.0, 0.628, 0.0, 0.482, 1.0, 0.628, 0.0, 0.7838, 0.0, 0.7838, 1.0, 0.7838, 0.0, 0.7838, 0.0, 0.7838, 1.0, 0.7838, 0.0, 0.7845, 0.0, 0.7838, 1.0, 0.7845, 0.0, 0.9112, 0.0, 0.7845, 1.0, 0.9112, 0.0, 0.9997, 0.0, 0.9112, 1.0, 0.9997, 0.0, 1.0, 0.0, 0.9997, 1.0, 2.187e-05, 0.8365, 0.2367, 0.8438, 0.0, 0.8371, 0.007436, 0.6196, 0.2387, 0.6224, 2.187e-05, 0.8365, 0.2387, 0.6224, 0.007436, 0.6196, 0.2367, 0.8438, 0.0, 0.8371, 0.2353, 1.0, 2.187e-05, 0.8365, 0.01804, 0.3093, 0.2416, 0.306, 0.007436, 0.6196, 0.01804, 0.3093, 0.007436, 0.6196, 0.2416, 0.306, 0.0, 0.0, 0.1168, 0.0, 0.0, 1.0, 0.1168, 0.0, 0.2274, 0.0, 0.1168, 1.0, 0.2274, 0.0, 0.3033, 0.0, 0.2274, 1.0, 0.3033, 0.0, 0.3372, 0.0, 0.3033, 1.0, 0.3372, 0.0, 0.3739, 0.0, 0.3372, 1.0, 0.3739, 0.0, 0.482, 0.0, 0.3739, 1.0, 0.482, 0.0, 0.628, 0.0, 0.482, 1.0, 0.628, 0.0, 0.7838, 0.0, 0.628, 1.0, 0.7838, 0.0, 0.7838, 0.0, 0.7838, 1.0, 0.7838, 0.0, 0.7845, 0.0, 0.7838, 1.0, 0.7845, 0.0, 0.9112, 0.0, 0.7845, 1.0, 0.9112, 0.0, 0.9997, 0.0, 0.9112, 1.0, 0.9997, 0.0, 1.0, 0.0, 0.9997, 1.0, 2.187e-05, 0.8365, 0.2367, 0.8438, 0.0, 0.8371, 0.007436, 0.6196, 0.2387, 0.6224, 2.187e-05, 0.8365, 0.2387, 0.6224, 0.007436, 0.6196, 0.2367, 0.8438, 0.0, 0.8371, 0.2353, 1.0, 2.187e-05, 0.8365, 0.01804, 0.3093, 0.2416, 0.306, 0.007436, 0.6196, 0.01804, 0.3093, 0.007436, 0.6196, 0.2416, 0.306, 0.0, 0.0, 0.1168, 0.0, 0.0, 1.0, 0.1168, 0.0, 0.2274, 0.0, 0.1168, 1.0, 0.2274, 0.0, 0.3033, 0.0, 0.2274, 1.0, 0.3033, 0.0, 0.3372, 0.0, 0.3033, 1.0, 0.3372, 0.0, 0.3739, 0.0, 0.3372, 1.0, 0.3739, 0.0, 0.482, 0.0, 0.3739, 1.0, 0.482, 0.0, 0.628, 0.0, 0.482, 1.0, 0.628, 0.0, 0.7838, 0.0, 0.628, 1.0, 0.7838, 0.0, 0.7838, 0.0, 0.7838, 1.0, 0.7838, 0.0, 0.7845, 0.0, 0.7845, 1.0, 0.7845, 0.0, 0.9112, 0.0, 0.9112, 1.0, 0.9112, 0.0, 0.9997, 0.0, 0.9112, 1.0, 0.9997, 0.0, 1.0, 0.0, 0.9997, 1.0, 2.187e-05, 0.8365, 0.2367, 0.8438, 0.0, 0.8371, 0.007436, 0.6196, 0.2387, 0.6224, 2.187e-05, 0.8365, 0.2387, 0.6224, 0.007436, 0.6196, 0.2367, 0.8438, 0.0, 0.8371, 0.2353, 1.0, 2.187e-05, 0.8365, 0.01804, 0.3093, 0.2416, 0.306, 0.007436, 0.6196, 0.01804, 0.3093, 0.007436, 0.6196, 0.2416, 0.306, 0.0, 0.0, 0.1168, 0.0, 0.0, 1.0, 0.1168, 0.0, 0.2274, 0.0, 0.1168, 1.0, 0.2274, 0.0, 0.3033, 0.0, 0.2274, 1.0, 0.3033, 0.0, 0.3372, 0.0, 0.3033, 1.0, 0.3372, 0.0, 0.3739, 0.0, 0.3372, 1.0, 0.3739, 0.0, 0.482, 0.0, 0.3739, 1.0, 0.482, 0.0, 0.628, 0.0, 0.482, 1.0, 0.628, 0.0, 0.7838, 0.0, 0.628, 1.0, 0.7838, 0.0, 0.7838, 0.0, 0.7838, 1.0, 0.7838, 0.0, 0.7845, 0.0, 0.7838, 1.0, 0.7845, 0.0, 0.9112, 0.0, 0.9112, 1.0, 0.9112, 0.0, 0.9997, 0.0, 0.9112, 1.0, 0.9997, 0.0, 1.0, 0.0, 0.9997, 1.0, 2.187e-05, 0.8365, 0.2367, 0.8438, 0.0, 0.8371, 0.007436, 0.6196, 0.2387, 0.6224, 2.187e-05, 0.8365, 0.2387, 0.6224, 0.007436, 0.6196, 0.2367, 0.8438, 0.0, 0.8371, 0.2353, 1.0, 2.187e-05, 0.8365, 0.01804, 0.3093, 0.2416, 0.306, 0.007436, 0.6196, 0.01804, 0.3093, 0.007436, 0.6196, 0.2416, 0.306, 0.0, 0.0, 0.1168, 0.0, 0.0, 1.0, 0.1168, 0.0, 0.2274, 0.0, 0.1168, 1.0, 0.2274, 0.0, 0.3033, 0.0, 0.2274, 1.0, 0.3033, 0.0, 0.3372, 0.0, 0.3033, 1.0, 0.3372, 0.0, 0.3739, 0.0, 0.3372, 1.0, 0.3739, 0.0, 0.482, 0.0, 0.3739, 1.0, 0.482, 0.0, 0.628, 0.0, 0.482, 1.0, 0.628, 0.0, 0.7838, 0.0, 0.628, 1.0, 0.7838, 0.0, 0.7838, 0.0, 0.7838, 1.0, 0.7838, 0.0, 0.7845, 0.0, 0.7845, 1.0, 0.7845, 0.0, 0.9112, 0.0, 0.9112, 1.0, 0.9112, 0.0, 0.9997, 0.0, 0.9112, 1.0, 0.9997, 0.0, 1.0, 0.0, 0.9997, 1.0, 2.187e-05, 0.8365, 0.2367, 0.8438, 0.0, 0.8371, 0.007436, 0.6196, 0.2387, 0.6224, 2.187e-05, 0.8365, 0.2387, 0.6224, 0.007436, 0.6196, 0.2367, 0.8438, 0.0, 0.8371, 0.2353, 1.0, 2.187e-05, 0.8365, 0.01804, 0.3093, 0.2416, 0.306, 0.007436, 0.6196, 0.01804, 0.3093, 0.007436, 0.6196, 0.2416, 0.306, 0.0, 0.0, 0.1168, 0.0, 0.0, 1.0, 0.1168, 0.0, 0.2274, 0.0, 0.1168, 1.0, 0.2274, 0.0, 0.3033, 0.0, 0.2274, 1.0, 0.3033, 0.0, 0.3372, 0.0, 0.3033, 1.0, 0.3372, 0.0, 0.3739, 0.0, 0.3372, 1.0, 0.3739, 0.0, 0.482, 0.0, 0.3739, 1.0, 0.482, 0.0, 0.628, 0.0, 0.482, 1.0, 0.628, 0.0, 0.7838, 0.0, 0.628, 1.0, 0.7838, 0.0, 0.7838, 0.0, 0.7838, 1.0, 0.7838, 0.0, 0.7845, 0.0, 0.7838, 1.0, 0.7845, 0.0, 0.9112, 0.0, 0.7845, 1.0, 0.9112, 0.0, 0.9997, 0.0, 0.9112, 1.0, 0.9997, 0.0, 1.0, 0.0, 0.9997, 1.0, 2.187e-05, 0.8365, 0.2367, 0.8438, 0.0, 0.8371, 0.007436, 0.6196, 0.2387, 0.6224, 2.187e-05, 0.8365, 0.2387, 0.6224, 0.007436, 0.6196, 0.2367, 0.8438, 0.0, 0.8371, 0.2353, 1.0, 2.187e-05, 0.8365, 0.01804, 0.3093, 0.2416, 0.306, 0.007436, 0.6196, 0.01804, 0.3093, 0.007436, 0.6196, 0.2416, 0.306, 0.0, 0.0, 0.1168, 0.0, 0.0, 1.0, 0.1168, 0.0, 0.2274, 0.0, 0.1168, 1.0, 0.2274, 0.0, 0.3033, 0.0, 0.2274, 1.0, 0.3033, 0.0, 0.3372, 0.0, 0.3033, 1.0, 0.3372, 0.0, 0.3739, 0.0, 0.3372, 1.0, 0.3739, 0.0, 0.482, 0.0, 0.482, 1.0, 0.482, 0.0, 0.628, 0.0, 0.482, 1.0, 0.628, 0.0, 0.7838, 0.0, 0.628, 1.0, 0.7838, 0.0, 0.7838, 0.0, 0.7838, 1.0, 0.7838, 0.0, 0.7845, 0.0, 0.7838, 1.0, 0.7845, 0.0, 0.9112, 0.0, 0.9112, 1.0, 0.9112, 0.0, 0.9997, 0.0, 0.9112, 1.0, 0.9997, 0.0, 1.0, 0.0, 0.9997, 1.0, 2.187e-05, 0.8365, 0.2367, 0.8438, 0.2353, 1.0, 0.007436, 0.6196, 0.2387, 0.6224, 2.187e-05, 0.8365, 0.01811, 0.3077, 0.2443, 0.0, 0.2416, 0.306, 0.0181, 0.3077, 0.01811, 0.3077, 0.01804, 0.3093, 0.2416, 0.306, 0.4344, 0.3032, 0.4706, 0.5656, 0.4706, 0.5656, 0.4344, 0.3032, 0.2416, 0.306, 0.01804, 0.3093, 0.2416, 0.306, 0.01811, 0.3077, 0.0181, 0.3077, 0.01804, 0.3093, 0.01811, 0.3077, 0.2367, 0.8438, 0.4751, 0.6652, 0.4027, 0.6244, 0.4751, 0.6652, 0.4615, 0.8507, 0.2367, 0.8438, 0.01811, 0.3077, 0.2443, 0.0, 0.2416, 0.306, 0.0181, 0.3077, 0.01811, 0.3077, 0.01804, 0.3093, 0.2416, 0.306, 0.4344, 0.3032, 0.4706, 0.5656, 0.4706, 0.5656, 0.4344, 0.3032, 0.2416, 0.306, 0.01804, 0.3093, 0.2416, 0.306, 0.01811, 0.3077, 0.0181, 0.3077, 0.01804, 0.3093, 0.01811, 0.3077, 0.2367, 0.8438, 0.4751, 0.6652, 0.4027, 0.6244, 0.4751, 0.6652, 0.4615, 0.8507, 0.2367, 0.8438, 0.01811, 0.3077, 0.2443, 0.0, 0.2416, 0.306, 0.0181, 0.3077, 0.01811, 0.3077, 0.01804, 0.3093, 0.2416, 0.306, 0.4344, 0.3032, 0.4706, 0.5656, 0.4706, 0.5656, 0.4344, 0.3032, 0.2416, 0.306, 0.01804, 0.3093, 0.2416, 0.306, 0.01811, 0.3077, 0.0181, 0.3077, 0.01804, 0.3093, 0.01811, 0.3077, 0.2367, 0.8438, 0.4751, 0.6652, 0.4027, 0.6244, 0.4751, 0.6652, 0.4615, 0.8507, 0.2367, 0.8438, 0.01811, 0.3077, 0.2443, 0.0, 0.2416, 0.306, 0.0181, 0.3077, 0.01811, 0.3077, 0.01804, 0.3093, 0.2416, 0.306, 0.4344, 0.3032, 0.4706, 0.5656, 0.4706, 0.5656, 0.4344, 0.3032, 0.2416, 0.306, 0.01804, 0.3093, 0.2416, 0.306, 0.01811, 0.3077, 0.0181, 0.3077, 0.01804, 0.3093, 0.01811, 0.3077, 0.2367, 0.8438, 0.4751, 0.6652, 0.4027, 0.6244, 0.4751, 0.6652, 0.4615, 0.8507, 0.2367, 0.8438, 0.01811, 0.3077, 0.2443, 0.0, 0.2416, 0.306, 0.0181, 0.3077, 0.01811, 0.3077, 0.01804, 0.3093, 0.2416, 0.306, 0.4344, 0.3032, 0.4706, 0.5656, 0.4706, 0.5656, 0.4344, 0.3032, 0.2416, 0.306, 0.01804, 0.3093, 0.2416, 0.306, 0.01811, 0.3077, 0.0181, 0.3077, 0.01804, 0.3093, 0.01811, 0.3077, 0.2367, 0.8438, 0.4751, 0.6652, 0.4027, 0.6244, 0.4751, 0.6652, 0.4615, 0.8507, 0.2367, 0.8438, 0.01811, 0.3077, 0.2443, 0.0, 0.2416, 0.306, 0.0181, 0.3077, 0.01811, 0.3077, 0.01804, 0.3093, 0.2416, 0.306, 0.4344, 0.3032, 0.4706, 0.5656, 0.4706, 0.5656, 0.4344, 0.3032, 0.2416, 0.306, 0.01804, 0.3093, 0.2416, 0.306, 0.01811, 0.3077, 0.0181, 0.3077, 0.01804, 0.3093, 0.01811, 0.3077, 0.2367, 0.8438, 0.4751, 0.6652, 0.4027, 0.6244, 0.4751, 0.6652, 0.4615, 0.8507, 0.2367, 0.8438, 0.01811, 0.3077, 0.2443, 0.0, 0.2416, 0.306, 0.0181, 0.3077, 0.01811, 0.3077, 0.01804, 0.3093, 0.2416, 0.306, 0.4344, 0.3032, 0.4706, 0.5656, 0.4706, 0.5656, 0.4344, 0.3032, 0.2416, 0.306, 0.01804, 0.3093, 0.2416, 0.306, 0.01811, 0.3077, 0.0181, 0.3077, 0.01804, 0.3093, 0.01811, 0.3077, 0.2367, 0.8438, 0.4751, 0.6652, 0.4027, 0.6244, 0.4751, 0.6652, 0.4615, 0.8507, 0.2367, 0.8438, 0.4027, 0.6244, 0.2416, 0.306, 0.4706, 0.5656, 0.4027, 0.6244, 0.4706, 0.5656, 0.2416, 0.306, 0.2387, 0.6224, 0.2367, 0.8438, 0.4027, 0.6244, 0.4027, 0.6244, 0.2416, 0.306, 0.4706, 0.5656, 0.4027, 0.6244, 0.4706, 0.5656, 0.2416, 0.306, 0.2387, 0.6224, 0.2367, 0.8438, 0.4027, 0.6244, 0.4027, 0.6244, 0.2416, 0.306, 0.4706, 0.5656, 0.4027, 0.6244, 0.4706, 0.5656, 0.2416, 0.306, 0.2387, 0.6224, 0.2367, 0.8438, 0.4027, 0.6244, 0.4027, 0.6244, 0.2416, 0.306, 0.4706, 0.5656, 0.4027, 0.6244, 0.4706, 0.5656, 0.2416, 0.306, 0.2387, 0.6224, 0.2367, 0.8438, 0.4027, 0.6244, 0.4027, 0.6244, 0.2416, 0.306, 0.4706, 0.5656, 0.4027, 0.6244, 0.4706, 0.5656, 0.2416, 0.306, 0.2387, 0.6224, 0.2367, 0.8438, 0.4027, 0.6244, 0.4027, 0.6244, 0.2416, 0.306, 0.4706, 0.5656, 0.4027, 0.6244, 0.4706, 0.5656, 0.2416, 0.306, 0.2387, 0.6224, 0.2367, 0.8438, 0.4027, 0.6244, 0.4027, 0.6244, 0.2416, 0.306, 0.4706, 0.5656, 0.4027, 0.6244, 0.4706, 0.5656, 0.2416, 0.306, 0.2387, 0.6224, 0.2367, 0.8438, 0.4027, 0.6244, 0.2387, 0.6224, 0.4027, 0.6244, 0.2367, 0.8438, 0.2387, 0.6224, 0.4027, 0.6244, 0.2367, 0.8438, 0.2387, 0.6224, 0.4027, 0.6244, 0.2367, 0.8438, 0.2387, 0.6224, 0.4027, 0.6244, 0.2367, 0.8438, 0.2387, 0.6224, 0.4027, 0.6244, 0.2367, 0.8438, 0.2387, 0.6224, 0.4027, 0.6244, 0.2367, 0.8438, 0.2387, 0.6224, 0.4027, 0.6244, 0.2367, 0.8438])
me_mesh.materials.append(mat_mat_1)
me_mesh.materials.append(mat_mat)
me_mesh.use_remesh_fix_poles = True
me_mesh.use_remesh_preserve_attributes = False
me_mesh.update()
me_mesh.normals_split_custom_set([tuple(v) for v in zip(*[iter([0.3966, 0.907, 0.1419, 0.521, 0.8013, 0.294, 0.5466, 0.7924, 0.2709, 0.0903, -0.9943, 0.05688, 0.09229, -0.9936, 0.06496, 0.2717, -0.9536, 0.1296, -0.3005, 0.9415, -0.1528, -0.08556, 0.9934, -0.07649, -0.04646, 0.9889, -0.141, -0.3005, 0.9415, -0.1528, -0.6309, 0.5867, -0.5077, -0.6566, 0.6933, -0.297, -0.05843, 0.9973, -0.04444, 0.06054, 0.9744, -0.2164, 0.01864, 0.9686, -0.248, 0.0903, -0.9943, 0.05688, 0.3158, -0.9439, -0.09661, 0.1726, -0.9798, 0.1007, -0.5586, -0.5477, -0.6229, -0.4629, -0.7418, -0.4853, -0.5738, -0.5078, -0.6425, -0.4738, -0.8273, -0.3018, -0.2329, -0.9501, -0.2078, -0.4629, -0.7418, -0.4853, 0.4635, 0.7382, 0.4902, 0.245, 0.9432, 0.2244, 0.2306, 0.9446, 0.2336, 0.4635, 0.7382, 0.4902, 0.4693, 0.674, 0.5705, 0.5223, 0.6664, 0.5321, 0.01708, 0.9999, -2.816e-05, -0.5125, 0.8354, 0.1984, -0.3031, 0.9464, 0.1118, -0.4738, -0.8273, -0.3018, -0.006181, -0.9999, 0.01168, -0.09231, -0.9926, -0.0792, -0.3598, 0.9321, -0.04206, -0.3598, 0.9321, -0.04206, -0.3598, 0.9321, -0.04206, -0.4766, -0.8766, 0.06731, -0.2668, -0.9637, 0.006907, -0.5555, -0.8175, -0.1518, 0.5793, 0.7992, 0.1603, 0.2841, 0.9588, 0.005708, 0.2864, 0.9572, 0.04169, 0.5793, 0.7992, 0.1603, 0.747, 0.4887, 0.4507, 0.7414, 0.6353, 0.216, 0.02181, 0.9996, -0.01907, -0.2864, 0.9558, 0.06636, -0.0003989, 0.9996, -0.02861, -0.4766, -0.8766, 0.06731, -0.001259, -0.9996, 0.02913, -0.1023, -0.9947, 0.01304, -0.5403, -0.8279, 0.1507, -0.5341, -0.8318, 0.1514, -0.5021, -0.8641, 0.03452, -0.3029, -0.9443, 0.129, -0.2145, -0.9729, 0.0861, -0.5341, -0.8318, 0.1514, 0.5725, 0.8014, -0.1729, 0.2667, 0.9593, -0.09289, 0.3263, 0.9409, -0.09107, 0.5725, 0.8014, -0.1729, 0.8055, 0.5882, -0.07216, 0.6397, 0.7371, -0.2179, 0.0266, 0.9996, -0.004589, 0.02602, 0.9996, -0.01374, 0.06748, 0.9962, -0.05545, -0.3029, -0.9443, 0.129, -0.06769, -0.9961, 0.05589, -0.1006, -0.9932, 0.05931, 0.3317, -0.614, -0.7162, 0.3317, -0.614, -0.7162, 0.3317, -0.614, -0.7162, -0.1333, -0.9506, 0.2803, -0.04193, -0.9737, 0.2238, -0.4519, -0.7876, 0.4189, 0.4156, 0.8368, -0.3564, 0.06396, 0.9669, -0.2472, 0.22, 0.9428, -0.2503, 0.4156, 0.8368, -0.3564, 0.7316, 0.5484, -0.4051, 0.1972, 0.9703, -0.1399, -0.0219, 0.9996, -0.01932, 0.4139, 0.8624, 0.2914, 0.2686, 0.9582, 0.09859, -0.1333, -0.9506, 0.2803, 0.04672, -0.9987, 0.01801, -0.005778, -0.9952, 0.09755, 0.6837, -0.6216, -0.3822, 0.5749, -0.7304, -0.3688, 0.4918, -0.8181, -0.2981, 0.2203, -0.9428, -0.2502, 0.1912, -0.9452, -0.2645, 0.5749, -0.7304, -0.3688, -0.5953, 0.7112, 0.374, -0.1855, 0.9387, 0.2906, -0.2528, 0.9438, 0.2131, -0.5953, 0.7112, 0.374, -0.8594, 0.4923, 0.1385, -0.7131, 0.685, 0.1493, 0.029, 0.9984, 0.04766, -0.0541, 0.9287, -0.3669, -0.02113, 0.9849, -0.1719, 0.2203, -0.9428, -0.2502, -0.09486, -0.9953, 0.01709, 0.04378, -0.9969, -0.06576, -0.7186, 0.653, 0.2391, -0.72, 0.6519, 0.2381, -0.7185, 0.6531, 0.2392, -0.037, -0.9959, -0.08313, 0.2779, -0.9515, -0.132, 0.75, -0.5953, -0.2883, -0.7652, 0.5717, 0.2959, -0.3608, 0.9207, 0.1485, -0.4215, 0.8955, 0.143, -0.7652, 0.5717, 0.2959, -0.7985, 0.437, 0.414, -0.8657, 0.2978, 0.4024, -0.03929, 0.9992, -0.007052, -0.05599, 0.9978, 0.03657, -0.1038, 0.9931, 0.05373, -0.037, -0.9959, -0.08313, -0.1904, -0.9815, 0.02087, 0.0712, -0.9963, -0.04768, 0.06054, 0.9744, -0.2164, -0.05843, 0.9973, -0.04444, -0.01643, 0.9995, -0.02577, -0.2571, 0.9637, 0.07216, -0.1483, 0.9734, -0.1744, -0.05843, 0.9973, -0.04444, -0.01643, 0.9995, -0.02577, -0.05843, 0.9973, -0.04444, -0.1483, 0.9734, -0.1744, 0.3827, -0.9068, 0.1767, 0.2717, -0.9536, 0.1296, 0.6544, -0.6913, 0.3065, 0.2717, -0.9536, 0.1296, 0.09229, -0.9936, 0.06496, 0.1343, -0.989, 0.06111, -0.2571, 0.9637, 0.07216, -0.08556, 0.9934, -0.07649, -0.3005, 0.9415, -0.1528, 0.3449, 0.779, 0.5237, -0.01643, 0.9995, -0.02577, 0.1565, 0.9588, 0.2369, 0.7712, -0.6331, 0.06659, 0.7712, -0.6331, 0.06659, 0.7712, -0.6331, 0.06659, 0.3409, 0.7826, -0.521, 0.01864, 0.9686, -0.248, 0.06054, 0.9744, -0.2164, -0.6173, -0.1911, -0.7632, -0.6218, -0.1615, -0.7663, -0.6173, -0.1911, -0.7632, 0.9922, 0.1245, -0.003093, 0.9707, -0.2379, 0.03516, 0.9922, 0.1246, -0.003088, 0.5107, 0.07892, -0.8561, 0.4672, 0.3373, -0.8173, 0.5107, 0.07892, -0.8561, -0.4368, 0.1962, -0.8779, -0.6309, 0.5867, -0.5077, -0.4753, 0.6248, -0.6195, -0.3772, -0.8359, 0.3988, -0.3772, -0.8359, 0.3988, -0.3772, -0.8359, 0.3988, 0.003593, -0.5449, -0.8385, 0.003593, -0.5449, -0.8385, 0.003593, -0.5449, -0.8385, -0.07138, -0.8537, -0.5158, -0.2036, -0.8933, -0.4006, -0.07141, -0.8537, -0.5158, -0.3207, 0.9384, 0.1282, -0.2571, 0.9637, 0.07216, -0.2673, 0.9612, 0.06806, -0.6968, 0.3639, 0.6182, -0.6931, -0.06463, 0.7179, -0.6968, 0.3638, 0.6182, -0.6229, 0.08767, 0.7774, -0.6029, 0.1598, 0.7816, -0.6229, 0.08768, 0.7774, -0.6309, 0.5867, -0.5077, -0.3005, 0.9415, -0.1528, -0.4753, 0.6248, -0.6195, 0.1726, -0.9798, 0.1007, 0.1132, -0.9917, 0.06084, 0.3081, -0.9217, 0.2357, 0.09229, -0.9936, 0.06496, 0.1726, -0.9798, 0.1007, 0.2473, -0.9518, 0.1812, 0.1132, -0.9917, 0.06084, 0.1726, -0.9798, 0.1007, 0.3362, -0.9358, -0.1061, -0.5125, 0.8354, 0.1984, 0.01708, 0.9999, -2.816e-05, 0.003109, 0.9999, 0.01577, 0.2641, 0.9352, 0.2359, 0.04569, 0.9879, 0.1484, 0.01708, 0.9999, -2.816e-05, 0.003109, 0.9999, 0.01577, 0.01708, 0.9999, -2.816e-05, 0.04569, 0.9879, 0.1484, -0.584, -0.7628, -0.2777, -0.4629, -0.7418, -0.4853, -0.3694, -0.8422, -0.3927, -0.4629, -0.7418, -0.4853, -0.2329, -0.9501, -0.2078, -0.159, -0.9375, -0.3096, 0.2641, 0.9352, 0.2359, 0.245, 0.9432, 0.2244, 0.4635, 0.7382, 0.4902, -0.07062, 0.9456, -0.3175, 0.003109, 0.9999, 0.01577, 0.006408, 0.9994, 0.03263, -0.6134, 0.7392, -0.2781, -0.8157, 0.444, -0.3709, -0.6134, 0.7392, -0.2781, -0.8508, 0.3967, 0.3446, -0.3031, 0.9464, 0.1118, -0.5125, 0.8354, 0.1984, 0.306, -0.1453, 0.9409, 0.2953, -0.2515, 0.9217, 0.306, -0.1453, 0.9409, -0.7741, -0.5023, -0.3852, -0.8633, -0.1899, -0.4676, -0.8892, -0.09201, -0.4482, -0.3678, 0.4354, 0.8217, 0.0775, 0.5664, 0.8205, 0.1706, 0.734, 0.6574, -0.02394, 0.2723, 0.9619, 0.4693, 0.674, 0.5705, 0.0775, 0.5664, 0.8205, 0.7125, 0.5788, 0.3967, 0.5223, 0.6664, 0.5321, 0.4693, 0.674, 0.5705, 0.3137, -0.5475, -0.7758, 0.2294, -0.3058, -0.924, 0.2294, -0.3059, -0.924, 0.02098, 0.4269, 0.904, 0.2756, 0.1147, 0.9544, 0.02097, 0.427, 0.904, -0.08431, -0.7947, -0.6011, -0.08431, -0.7947, -0.6011, -0.08431, -0.7947, -0.6011, 0.9017, -0.02161, -0.4318, 0.9017, -0.02161, -0.4318, 0.9017, -0.02161, -0.4318, 0.6152, 0.1301, -0.7776, 0.7385, -0.2008, -0.6436, 0.6152, 0.1301, -0.7776, 0.4693, 0.674, 0.5705, 0.4635, 0.7382, 0.4902, 0.0775, 0.5664, 0.8205, -0.09231, -0.9926, -0.0792, -8.091e-05, -1.0, -0.0005845, -0.2179, -0.9425, -0.2533, -0.2329, -0.9501, -0.2078, -0.09231, -0.9926, -0.0792, -0.07133, -0.9753, -0.2091, -8.091e-05, -1.0, -0.0005845, -0.09231, -0.9926, -0.0792, 0.01054, -0.9999, 0.01086, -0.2864, 0.9558, 0.06636, 0.02181, 0.9996, -0.01907, -0.2715, 0.9624, 0.006795, 0.3168, 0.9484, -0.01537, 0.05975, 0.9979, 0.02672, 0.02181, 0.9996, -0.01907, -0.2715, 0.9624, 0.006795, 0.02181, 0.9996, -0.01907, 0.05975, 0.9979, 0.02672, -0.6537, -0.7009, -0.2853, -0.5555, -0.8175, -0.1518, -0.753, -0.6113, -0.2436, -0.5555, -0.8175, -0.1518, -0.2668, -0.9637, 0.006907, -0.2363, -0.9541, -0.1838, 0.3168, 0.9484, -0.01537, 0.2841, 0.9588, 0.005708, 0.5793, 0.7992, 0.1603, -0.3797, 0.8627, -0.334, -0.2715, 0.9624, 0.006795, -0.167, 0.975, -0.1468, -0.6106, 0.7753, 0.1617, -0.2864, 0.9558, 0.06636, -0.2715, 0.9624, 0.006795, -0.3844, 0.415, 0.8246, -0.4018, 0.214, 0.8904, -0.3844, 0.4151, 0.8246, 0.6659, -0.5292, 0.5258, 0.6231, -0.6001, 0.5016, 0.6659, -0.5293, 0.5258, -0.7791, -0.626, -0.03519, -0.9018, -0.418, 0.1095, -0.925, -0.3544, 0.137, -0.3965, -0.3528, 0.8475, -0.3836, -0.3336, 0.8612, -0.3965, -0.3528, 0.8475, 0.4525, -0.1653, 0.8763, 0.747, 0.4887, 0.4507, 0.6659, 0.3415, 0.6632, -0.8342, -0.5404, -0.1097, -0.8342, -0.5404, -0.1097, -0.8342, -0.5404, -0.1097, 0.9318, 0.2091, 0.2968, 0.9297, 0.2218, 0.294, 0.9318, 0.2091, 0.2968, -0.6833, 0.6006, -0.4152, -0.6833, 0.6006, -0.4152, -0.6833, 0.6006, -0.4152, 0.4851, 0.8528, -0.1936, 0.3168, 0.9484, -0.01537, 0.433, 0.9011, -0.02361, -0.06762, -0.9495, -0.3065, 0.3116, -0.305, -0.8999, 0.1717, -0.718, -0.6745, -0.1855, -0.3922, -0.901, 0.08783, -0.7272, -0.6808, -0.1855, -0.3922, -0.901, 0.747, 0.4887, 0.4507, 0.5793, 0.7992, 0.1603, 0.6659, 0.3415, 0.6632, -0.1023, -0.9947, 0.01304, -0.213, -0.9587, -0.1886, -0.3307, -0.9194, -0.213, -0.2668, -0.9637, 0.006907, -0.1023, -0.9947, 0.01304, -0.06762, -0.9495, -0.3065, -0.213, -0.9587, -0.1886, -0.1023, -0.9947, 0.01304, 0.0268, -0.9996, 0.005703, 0.02602, 0.9996, -0.01374, 0.0266, 0.9996, -0.004589, 0.1613, 0.9868, -0.01483, 0.1534, 0.971, -0.1835, -0.02447, 0.9829, -0.1827, 0.0266, 0.9996, -0.004589, 0.1613, 0.9868, -0.01483, 0.0266, 0.9996, -0.004589, -0.02447, 0.9829, -0.1827, -0.4467, -0.8406, 0.3064, -0.5341, -0.8318, 0.1514, -0.6141, -0.7724, 0.162, -0.5341, -0.8318, 0.1514, -0.2145, -0.9729, 0.0861, -0.3629, -0.9307, -0.04563, 0.1534, 0.971, -0.1835, 0.2667, 0.9593, -0.09289, 0.5725, 0.8014, -0.1729, -0.8315, 0.5502, 0.0772, -0.6218, 0.781, 0.05836, -0.8315, 0.5502, 0.07721, -0.4023, 0.6625, 0.6318, -0.4886, 0.4181, 0.7658, -0.4023, 0.6625, 0.6318, 0.602, 0.2919, 0.7432, 0.5786, 0.4171, 0.7008, 0.602, 0.2919, 0.7432, 0.9685, -0.1982, -0.1509, 0.9627, -0.2266, -0.1478, 0.9685, -0.1982, -0.1509, -0.618, -0.1243, 0.7763, -0.6811, -0.3644, 0.635, -0.618, -0.1244, 0.7763, 0.8062, -0.1049, 0.5822, 0.8062, -0.1049, 0.5822, 0.8062, -0.1049, 0.5822, 0.9773, -0.1067, 0.1829, 0.8055, 0.5882, -0.07216, 0.9234, 0.383, 0.02476, 0.05957, 0.4741, 0.8785, 0.05957, 0.4741, 0.8785, 0.05957, 0.4741, 0.8785, 0.7241, -0.683, -0.09558, 0.6309, -0.6984, -0.3378, 0.7241, -0.6831, -0.09558, 0.7908, 0.6068, -0.08036, 0.7908, 0.6068, -0.08036, 0.7908, 0.6068, -0.08036, 0.4705, 0.8806, -0.05619, 0.1534, 0.971, -0.1835, 0.5384, 0.8319, -0.1344, -0.5424, 0.58, -0.6078, -0.02447, 0.9829, -0.1827, 0.1534, 0.971, -0.1835, -0.7985, 0.3755, -0.4706, -0.7658, -0.05427, -0.6408, -0.7985, 0.3755, -0.4706, 0.8055, 0.5882, -0.07216, 0.5725, 0.8014, -0.1729, 0.9234, 0.383, 0.02476, -0.1006, -0.9932, 0.05931, -0.0001912, -1.0, -0.0004153, -0.2075, -0.9722, 0.1085, -0.2145, -0.9729, 0.0861, -0.1006, -0.9932, 0.05931, -0.1976, -0.9798, -0.03179, -0.0001912, -1.0, -0.0004153, -0.1006, -0.9932, 0.05931, -0.02617, -0.9996, 0.01332, 0.4139, 0.8624, 0.2914, -0.0219, 0.9996, -0.01932, 0.03423, 0.9791, 0.2006, 0.0004206, 0.9597, -0.281, 0.1196, 0.9892, -0.08423, -0.0219, 0.9996, -0.01932, 0.03423, 0.9791, 0.2006, -0.0219, 0.9996, -0.01932, 0.1196, 0.9892, -0.08423, -0.7249, -0.5812, 0.3698, -0.4519, -0.7876, 0.4189, -0.5677, -0.6776, 0.4675, -0.4519, -0.7876, 0.4189, -0.04193, -0.9737, 0.2238, -0.278, -0.9417, 0.1893, 0.0004206, 0.9597, -0.281, 0.06396, 0.9669, -0.2472, 0.4156, 0.8368, -0.3564, -0.4644, 0.8473, 0.2576, 0.03423, 0.9791, 0.2006, -0.08285, 0.9955, 0.04653, 0.171, 0.8362, 0.5211, 0.4139, 0.8624, 0.2914, 0.03423, 0.9791, 0.2006, 0.8086, 0.5093, 0.2947, 0.2686, 0.9582, 0.09859, 0.4139, 0.8624, 0.2914, 0.7793, -0.4041, -0.4789, 0.743, -0.5037, -0.4407, 0.7793, -0.4041, -0.4789, -0.1182, -0.07946, 0.9898, -0.4426, -0.3857, 0.8095, -0.1182, -0.07948, 0.9898, 0.3717, -0.713, 0.5945, 0.4035, -0.7012, 0.5878, 0.3717, -0.713, 0.5945, 0.9527, 0.1898, -0.2374, 0.7316, 0.5484, -0.4051, 0.8113, 0.4751, -0.3407, -0.5678, -0.7683, 0.2955, -0.5678, -0.7683, 0.2955, -0.5678, -0.7683, 0.2955, 0.02712, -0.9671, -0.253, 0.1448, -0.9566, -0.2529, 0.1784, -0.9565, -0.2309, 0.07779, -0.9522, -0.2953, 0.2034, -0.9462, -0.2515, 0.1448, -0.9566, -0.2529, -0.3543, 0.8102, -0.467, 0.0004206, 0.9597, -0.281, -0.05189, 0.9838, -0.1719, -0.9321, 0.2044, -0.2989, -0.9321, 0.2044, -0.2989, -0.9321, 0.2044, -0.2989, -0.9903, 0.1055, 0.09021, -0.9282, -0.3673, -0.05874, -0.9903, 0.1055, 0.09022, 0.7316, 0.5484, -0.4051, 0.4156, 0.8368, -0.3564, 0.8113, 0.4751, -0.3407, -0.005778, -0.9952, 0.09755, -0.0001582, -1.0, -6.954e-05, -0.1084, -0.972, 0.2087, -0.04193, -0.9737, 0.2238, -0.005778, -0.9952, 0.09755, -0.173, -0.9753, 0.1372, -0.0001582, -1.0, -6.954e-05, -0.005778, -0.9952, 0.09755, 0.01054, -0.9997, -0.02155, -0.0541, 0.9287, -0.3669, 0.029, 0.9984, 0.04766, 0.1135, 0.9618, -0.2491, -0.2421, 0.9341, 0.2623, -0.1161, 0.9912, 0.0635, 0.029, 0.9984, 0.04766, 0.1135, 0.9618, -0.2491, 0.029, 0.9984, 0.04766, -0.1161, 0.9912, 0.0635, 0.5388, -0.696, -0.4746, 0.5749, -0.7304, -0.3688, 0.7805, -0.4626, -0.4206, 0.5749, -0.7304, -0.3688, 0.1912, -0.9452, -0.2645, 0.2453, -0.9137, -0.3241, -0.2421, 0.9341, 0.2623, -0.1855, 0.9387, 0.2906, -0.5953, 0.7112, 0.374, 0.6776, 0.735, -0.02368, 0.5348, 0.8447, -0.0192, 0.6777, 0.735, -0.02367, 0.2196, 0.8481, -0.4821, -0.0541, 0.9287, -0.3669, 0.1135, 0.9618, -0.2491, -0.3205, 0.7895, -0.5234, -0.02113, 0.9849, -0.1719, -0.0541, 0.9287, -0.3669, -0.988, -0.1094, 0.1094, -0.94, -0.3277, 0.0952, -0.988, -0.1094, 0.1094, 0.5978, -0.1046, -0.7948, 0.6533, -0.4789, -0.5864, 0.5978, -0.1046, -0.7948, -0.8358, 0.4784, -0.2695, -0.9021, 0.4165, 0.113, -0.6951, 0.706, 0.136, -0.9965, 0.08332, 0.002207, -0.8594, 0.4923, 0.1385, -0.9021, 0.4165, 0.113, -0.5713, 0.7521, -0.3285, -0.7131, 0.685, 0.1493, -0.8594, 0.4923, 0.1385, -0.7372, -0.1428, -0.6604, -0.5402, -0.2847, -0.7919, -0.5968, -0.1926, -0.7789, -0.4796, 0.6978, 0.5321, -0.5174, 0.769, 0.3754, -0.503, 0.814, 0.2905, 0.2763, -0.8516, -0.4454, 0.2763, -0.8516, -0.4454, 0.2763, -0.8516, -0.4454, 0.6568, -0.5348, 0.5316, 0.6568, -0.5348, 0.5316, 0.6568, -0.5348, 0.5316, 0.7055, -0.7002, 0.1095, 0.917, 0.1755, 0.3582, 0.923, -0.2018, 0.3277, -0.8594, 0.4923, 0.1385, -0.5953, 0.7112, 0.374, -0.9021, 0.4165, 0.113, 0.04378, -0.9969, -0.06576, 0.002185, -1.0, -0.0001047, 0.7055, -0.7002, 0.1095, 0.1912, -0.9452, -0.2645, 0.04378, -0.9969, -0.06576, 0.3247, -0.9346, -0.1452, 0.002185, -1.0, -0.0001047, 0.04378, -0.9969, -0.06576, -0.05493, -0.998, 0.02973, -0.05599, 0.9978, 0.03657, -0.03929, 0.9992, -0.007052, -0.2486, 0.9676, 0.04492, -0.2602, 0.956, 0.1358, -0.09837, 0.9931, 0.06432, -0.03929, 0.9992, -0.007052, -0.2486, 0.9676, 0.04492, -0.03929, 0.9992, -0.007052, -0.09837, 0.9931, 0.06432, 0.8922, -0.3629, -0.269, 0.75, -0.5953, -0.2883, 0.892, -0.272, -0.3611, 0.75, -0.5953, -0.2883, 0.2779, -0.9515, -0.132, 0.4076, -0.9125, -0.03369, -0.2602, 0.956, 0.1358, -0.3608, 0.9207, 0.1485, -0.7652, 0.5717, 0.2959, 0.5951, 0.7963, -0.1083, 0.3495, 0.9347, -0.06466, 0.5221, 0.8475, -0.09537, 0.3199, 0.6896, -0.6497, 0.4302, 0.244, -0.8692, 0.3204, 0.6896, -0.6495, -0.6987, 0.2721, -0.6617, -0.6648, 0.4559, -0.5918, -0.6987, 0.2721, -0.6617, -0.037, -0.9959, -0.08313, -0.8543, -0.4767, 0.2071, -0.7941, -0.5774, 0.1899, 0.5147, 0.1081, -0.8505, 0.582, 0.007048, -0.8132, 0.5147, 0.1081, -0.8505, -0.3209, -0.6078, -0.7263, -0.3209, -0.6078, -0.7263, -0.3209, -0.6078, -0.7263, -0.5604, 0.6803, 0.4724, -0.7985, 0.437, 0.414, -0.7473, 0.5414, 0.3853, 0.3006, 0.2188, -0.9283, 0.3006, 0.2188, -0.9283, 0.3006, 0.2188, -0.9283, -0.07819, 0.1005, 0.9919, -0.07819, 0.1005, 0.9919, -0.07819, 0.1005, 0.9919, 0.4604, -0.8615, -0.214, 0.4604, -0.8615, -0.214, 0.4604, -0.8615, -0.214, -0.5474, 0.8152, 0.189, -0.2602, 0.956, 0.1358, -0.5706, 0.8053, 0.1612, 0.2689, 0.9509, 0.1533, -0.09837, 0.9931, 0.06432, -0.2602, 0.956, 0.1358, 0.7147, 0.6667, 0.2113, 0.8101, 0.04811, 0.5844, 0.6286, 0.5289, 0.5702, -0.7985, 0.437, 0.414, -0.7652, 0.5717, 0.2959, -0.7473, 0.5414, 0.3853, 0.5389, 0.8295, 0.147, 0.5951, 0.7963, -0.1083, 0.7147, 0.6667, 0.2113, 0.2779, -0.9515, -0.132, 0.0712, -0.9963, -0.04768, 0.06692, -0.9955, 0.06646, -0.000252, -1.0, 0.0007735, 0.0712, -0.9963, -0.04768, 0.05532, -0.9978, -0.03621, -0.08556, 0.9934, -0.07649, -0.2571, 0.9637, 0.07216, -0.05843, 0.9973, -0.04444, 0.1565, 0.9588, 0.2369, -0.01643, 0.9995, -0.02577, -0.1483, 0.9734, -0.1744, 0.1624, -0.9859, 0.04048, 0.2717, -0.9536, 0.1296, 0.1343, -0.989, 0.06111, -0.2673, 0.9612, 0.06806, -0.2571, 0.9637, 0.07216, -0.3005, 0.9415, -0.1528, 0.4474, 0.5799, 0.6809, 0.3449, 0.779, 0.5237, 0.1565, 0.9588, 0.2369, 0.4402, 0.8972, 0.03621, 0.4402, 0.8972, 0.03621, 0.4402, 0.8972, 0.03621, 0.3362, -0.9358, -0.1061, 0.3158, -0.9439, -0.09661, 0.5911, -0.7193, -0.3649, -0.6123, -0.2208, -0.7592, -0.6173, -0.1911, -0.7632, -0.6173, -0.1911, -0.7632, 0.8815, 0.4705, -0.04094, 0.9922, 0.1245, -0.003093, 0.9922, 0.1246, -0.003088, 0.5184, -0.1851, -0.8349, 0.5107, 0.07892, -0.8561, 0.5107, 0.07892, -0.8561, -0.3866, 0.1175, -0.9147, -0.4368, 0.1962, -0.8779, -0.4753, 0.6248, -0.6195, 0.06602, 0.905, -0.4202, 0.06602, 0.905, -0.4202, 0.06602, 0.905, -0.4202, 0.3966, 0.907, 0.1419, 0.3222, 0.9449, 0.05797, 0.03295, 0.9897, -0.1393, 0.06316, -0.7866, -0.6142, -0.07138, -0.8537, -0.5158, -0.07141, -0.8537, -0.5158, -0.03128, 0.9843, -0.1738, -0.3207, 0.9384, 0.1282, -0.2673, 0.9612, 0.06806, -0.5656, 0.7218, 0.3988, -0.6968, 0.3639, 0.6182, -0.6968, 0.3638, 0.6182, -0.6395, 0.01516, 0.7687, -0.6229, 0.08767, 0.7774, -0.6229, 0.08768, 0.7774, 0.2473, -0.9518, 0.1812, 0.1726, -0.9798, 0.1007, 0.3081, -0.9217, 0.2357, 0.1343, -0.989, 0.06111, 0.09229, -0.9936, 0.06496, 0.2473, -0.9518, 0.1812, 0.245, 0.9432, 0.2244, 0.2641, 0.9352, 0.2359, 0.01708, 0.9999, -2.816e-05, 0.006408, 0.9994, 0.03263, 0.003109, 0.9999, 0.01577, 0.04569, 0.9879, 0.1484, -0.5738, -0.5078, -0.6425, -0.4629, -0.7418, -0.4853, -0.159, -0.9375, -0.3096, 0.5976, 0.5335, 0.5985, 0.2641, 0.9352, 0.2359, 0.4635, 0.7382, 0.4902, -0.2091, 0.16, -0.9647, -0.2091, 0.16, -0.9647, -0.2091, 0.16, -0.9647, -0.3272, 0.9334, -0.1473, -0.6134, 0.7392, -0.2781, -0.6134, 0.7392, -0.2781, -0.886, 0.2896, 0.3622, -0.8508, 0.3967, 0.3446, -0.5125, 0.8354, 0.1984, 0.313, -0.03739, 0.949, 0.306, -0.1453, 0.9409, 0.306, -0.1453, 0.9409, -0.4738, -0.8273, -0.3018, -0.7741, -0.5023, -0.3852, -0.8892, -0.09201, -0.4482, -0.7741, -0.5023, -0.3852, -0.584, -0.7628, -0.2777, -0.8235, -0.5628, 0.07187, -0.04421, 0.2374, 0.9704, -0.02394, 0.2723, 0.9619, 0.0775, 0.5664, 0.8205, 0.925, 0.2046, 0.3202, 0.7125, 0.5788, 0.3967, 0.4693, 0.674, 0.5705, -0.6195, -0.4568, 0.6384, -0.6195, -0.4568, 0.6384, -0.6195, -0.4568, 0.6384, -0.2371, 0.6689, 0.7045, 0.02098, 0.4269, 0.904, 0.02097, 0.427, 0.904, 0.4251, 0.7865, 0.4479, 0.4251, 0.7865, 0.4479, 0.4251, 0.7865, 0.4479, -0.159, -0.9375, -0.3096, -0.07133, -0.9753, -0.2091, 0.242, -0.9509, -0.193, 0.4041, 0.4425, -0.8006, 0.6152, 0.1301, -0.7776, 0.6152, 0.1301, -0.7776, -0.07133, -0.9753, -0.2091, -0.09231, -0.9926, -0.0792, -0.2179, -0.9425, -0.2533, -0.159, -0.9375, -0.3096, -0.2329, -0.9501, -0.2078, -0.07133, -0.9753, -0.2091, 0.2841, 0.9588, 0.005708, 0.3168, 0.9484, -0.01537, 0.02181, 0.9996, -0.01907, -0.167, 0.975, -0.1468, -0.2715, 0.9624, 0.006795, 0.05975, 0.9979, 0.02672, -0.3299, -0.9162, -0.2275, -0.5555, -0.8175, -0.1518, -0.2363, -0.9541, -0.1838, 0.433, 0.9011, -0.02361, 0.3168, 0.9484, -0.01537, 0.5793, 0.7992, 0.1603, -0.3307, -0.9194, -0.213, -0.213, -0.9587, -0.1886, -0.5834, -0.6268, -0.5165, -0.4614, 0.8787, 0.1225, -0.6106, 0.7753, 0.1617, -0.2715, 0.9624, 0.006795, -0.3497, 0.5973, 0.7217, -0.3844, 0.415, 0.8246, -0.3844, 0.4151, 0.8246, 0.7038, -0.4545, 0.546, 0.6659, -0.5292, 0.5258, 0.6659, -0.5293, 0.5258, -0.4766, -0.8766, 0.06731, -0.7791, -0.626, -0.03519, -0.925, -0.3544, 0.137, -0.4092, -0.3718, 0.8333, -0.3965, -0.3528, 0.8475, -0.3965, -0.3528, 0.8475, 0.2452, -0.4061, 0.8803, 0.4525, -0.1653, 0.8763, 0.6659, 0.3415, 0.6632, 0.3823, -0.6611, -0.6456, 0.3823, -0.6611, -0.6456, 0.3823, -0.6611, -0.6456, 0.9335, 0.1967, 0.2997, 0.9318, 0.2091, 0.2968, 0.9318, 0.2091, 0.2968, 0.284, -0.4789, 0.8307, 0.284, -0.4789, 0.8307, 0.284, -0.4789, 0.8307, -0.3299, -0.9162, -0.2275, -0.2363, -0.9541, -0.1838, -0.2782, -0.9012, -0.3322, -0.2363, -0.9541, -0.1838, -0.06762, -0.9495, -0.3065, 0.1717, -0.718, -0.6745, -0.4151, 0.03521, -0.9091, -0.1855, -0.3922, -0.901, -0.1855, -0.3922, -0.901, -0.06762, -0.9495, -0.3065, -0.1023, -0.9947, 0.01304, -0.3307, -0.9194, -0.213, -0.2363, -0.9541, -0.1838, -0.2668, -0.9637, 0.006907, -0.06762, -0.9495, -0.3065, 0.2667, 0.9593, -0.09289, 0.1534, 0.971, -0.1835, 0.0266, 0.9996, -0.004589, 0.4711, 0.881, -0.04327, 0.1613, 0.9868, -0.01483, -0.02447, 0.9829, -0.1827, -0.5021, -0.8641, 0.03452, -0.5341, -0.8318, 0.1514, -0.3629, -0.9307, -0.04563, 0.5384, 0.8319, -0.1344, 0.1534, 0.971, -0.1835, 0.5725, 0.8014, -0.1729, -0.96, 0.2656, 0.08849, -0.8315, 0.5502, 0.0772, -0.8315, 0.5502, 0.07721, -0.2819, 0.8506, 0.444, -0.4023, 0.6625, 0.6318, -0.4023, 0.6625, 0.6318, 0.6145, 0.1614, 0.7722, 0.602, 0.2919, 0.7432, 0.602, 0.2919, 0.7432, 0.9734, -0.1696, -0.1539, 0.9685, -0.1982, -0.1509, 0.9685, -0.1982, -0.1509, -0.5044, 0.1259, 0.8542, -0.618, -0.1243, 0.7763, -0.618, -0.1244, 0.7763, -0.4382, -0.8448, 0.3069, -0.4467, -0.8406, 0.3064, 0.01449, -0.8146, 0.5799, 0.9311, -0.283, 0.2302, 0.9773, -0.1067, 0.1829, 0.9234, 0.383, 0.02476, 0.5303, 0.4516, -0.7175, 0.5303, 0.4516, -0.7175, 0.5303, 0.4516, -0.7175, 0.7685, -0.6213, 0.153, 0.7241, -0.683, -0.09558, 0.7241, -0.6831, -0.09558, 0.3262, 0.3031, 0.8954, 0.3262, 0.3031, 0.8954, 0.3262, 0.3031, 0.8954, -0.5021, -0.8641, 0.03452, -0.3629, -0.9307, -0.04563, -0.5729, -0.813, -0.1038, -0.3629, -0.9307, -0.04563, -0.1976, -0.9798, -0.03179, -0.2492, -0.9164, -0.3131, -0.6597, 0.7246, -0.1994, -0.7985, 0.3755, -0.4706, -0.7985, 0.3755, -0.4706, -0.1976, -0.9798, -0.03179, -0.1006, -0.9932, 0.05931, -0.2075, -0.9722, 0.1085, -0.3629, -0.9307, -0.04563, -0.2145, -0.9729, 0.0861, -0.1976, -0.9798, -0.03179, 0.06396, 0.9669, -0.2472, 0.0004206, 0.9597, -0.281, -0.0219, 0.9996, -0.01932, -0.08285, 0.9955, 0.04653, 0.03423, 0.9791, 0.2006, 0.1196, 0.9892, -0.08423, -0.3669, -0.8931, 0.2604, -0.4519, -0.7876, 0.4189, -0.278, -0.9417, 0.1893, -0.05189, 0.9838, -0.1719, 0.0004206, 0.9597, -0.281, 0.4156, 0.8368, -0.3564, -0.8526, -0.2291, 0.4696, -0.8526, -0.2291, 0.4696, -0.8526, -0.2291, 0.4696, 0.1291, 0.9108, 0.392, 0.171, 0.8362, 0.5211, 0.03423, 0.9791, 0.2006, 0.8185, 0.4916, 0.2972, 0.8086, 0.5093, 0.2947, 0.4139, 0.8624, 0.2914, 0.8058, -0.2993, -0.511, 0.7793, -0.4041, -0.4789, 0.7793, -0.4041, -0.4789, 0.2338, 0.2451, 0.9409, -0.1182, -0.07946, 0.9898, -0.1182, -0.07948, 0.9898, 0.3393, -0.724, 0.6005, 0.3717, -0.713, 0.5945, 0.3717, -0.713, 0.5945, 0.4934, -0.835, 0.2435, 0.4934, -0.835, 0.2435, 0.4934, -0.835, 0.2435, -0.5641, -0.1437, -0.8131, -0.5641, -0.1437, -0.8131, -0.5641, -0.1437, -0.8131, 0.6705, 0.6471, -0.3628, 0.6705, 0.6471, -0.3628, 0.6705, 0.6471, -0.3628, -0.7453, 0.6196, -0.2461, -0.7453, 0.6196, -0.2461, -0.7453, 0.6196, -0.2461, -0.3669, -0.8931, 0.2604, -0.278, -0.9417, 0.1893, -0.4652, -0.8591, 0.2135, -0.278, -0.9417, 0.1893, -0.173, -0.9753, 0.1372, -0.3601, -0.9325, -0.02973, -0.8053, 0.5519, 0.2167, -0.9903, 0.1055, 0.09021, -0.9903, 0.1055, 0.09022, -0.173, -0.9753, 0.1372, -0.005778, -0.9952, 0.09755, -0.1084, -0.972, 0.2087, -0.278, -0.9417, 0.1893, -0.04193, -0.9737, 0.2238, -0.173, -0.9753, 0.1372, -0.1855, 0.9387, 0.2906, -0.2421, 0.9341, 0.2623, 0.029, 0.9984, 0.04766, -0.9061, 0.422, 0.03083, -0.9061, 0.422, 0.03083, -0.9061, 0.422, 0.03083, 0.4918, -0.8181, -0.2981, 0.5749, -0.7304, -0.3688, 0.2453, -0.9137, -0.3241, -0.5391, 0.7866, 0.3011, -0.2421, 0.9341, 0.2623, -0.5953, 0.7112, 0.374, 0.7985, 0.6014, -0.02741, 0.6776, 0.735, -0.02368, 0.6777, 0.735, -0.02367, 0.1583, 0.9237, -0.3487, 0.2196, 0.8481, -0.4821, 0.1135, 0.9618, -0.2491, -0.3843, 0.7152, -0.5838, -0.3205, 0.7895, -0.5234, -0.0541, 0.9287, -0.3669, -0.9864, 0.1142, 0.1181, -0.988, -0.1094, 0.1094, -0.988, -0.1094, 0.1094, 0.4307, 0.2892, -0.8549, 0.5978, -0.1046, -0.7948, 0.5978, -0.1046, -0.7948, 0.4617, -0.7786, -0.425, 0.5388, -0.696, -0.4746, 0.2194, -0.7577, -0.6147, -0.9954, 0.09488, 0.01476, -0.9965, 0.08332, 0.002207, -0.9021, 0.4165, 0.113, 0.3476, -0.7184, 0.6026, 0.3476, -0.7184, 0.6026, 0.3476, -0.7184, 0.6026, -0.6847, -0.0115, -0.7288, -0.7372, -0.1428, -0.6604, -0.5968, -0.1926, -0.7789, -0.452, 0.6485, 0.6125, -0.4796, 0.6978, 0.5321, -0.503, 0.814, 0.2905, -0.3011, 0.858, 0.4161, -0.3011, 0.858, 0.4161, -0.3011, 0.858, 0.4161, 0.2453, -0.9137, -0.3241, 0.3247, -0.9346, -0.1452, 0.0009554, -0.9296, -0.3686, 0.3247, -0.9346, -0.1452, 0.7055, -0.7002, 0.1095, 0.923, -0.2018, 0.3277, 0.3247, -0.9346, -0.1452, 0.04378, -0.9969, -0.06576, 0.7055, -0.7002, 0.1095, 0.2453, -0.9137, -0.3241, 0.1912, -0.9452, -0.2645, 0.3247, -0.9346, -0.1452, -0.3608, 0.9207, 0.1485, -0.2602, 0.956, 0.1358, -0.03929, 0.9992, -0.007052, -0.6955, 0.7074, 0.1257, -0.2486, 0.9676, 0.04492, -0.09837, 0.9931, 0.06432, 0.5942, -0.7935, -0.1315, 0.75, -0.5953, -0.2883, 0.4076, -0.9125, -0.03369, -0.5706, 0.8053, 0.1612, -0.2602, 0.956, 0.1358, -0.7652, 0.5717, 0.2959, 0.7147, 0.6667, 0.2113, 0.5951, 0.7963, -0.1083, 0.5221, 0.8475, -0.09537, 0.1277, 0.9567, -0.2617, 0.3199, 0.6896, -0.6497, 0.3204, 0.6896, -0.6495, -0.7047, 0.07753, -0.7053, -0.6987, 0.2721, -0.6617, -0.6987, 0.2721, -0.6617, -0.1904, -0.9815, 0.02087, -0.037, -0.9959, -0.08313, -0.7941, -0.5774, 0.1899, 0.4392, 0.2074, -0.8741, 0.5147, 0.1081, -0.8505, 0.5147, 0.1081, -0.8505, -0.5968, 0.6415, 0.4819, -0.5968, 0.6415, 0.4819, -0.5968, 0.6415, 0.4819, -0.5929, 0.6568, 0.466, -0.5604, 0.6803, 0.4724, -0.7473, 0.5414, 0.3853, -0.8577, 0.5018, -0.1117, -0.8577, 0.5018, -0.1117, -0.8577, 0.5018, -0.1117, 0.2619, 0.8556, -0.4464, 0.2619, 0.8556, -0.4464, 0.2619, 0.8556, -0.4464, 0.3178, 0.7102, 0.6281, 0.3178, 0.7102, 0.6281, 0.3178, 0.7102, 0.6281, 0.5942, -0.7935, -0.1315, 0.4076, -0.9125, -0.03369, 0.5948, -0.7932, -0.1307, 0.4076, -0.9125, -0.03369, 0.06692, -0.9955, 0.06646, 0.09993, -0.9756, 0.1957, 0.5389, 0.8295, 0.147, 0.7147, 0.6667, 0.2113, 0.6286, 0.5289, 0.5702, 0.06692, -0.9955, 0.06646, 0.0712, -0.9963, -0.04768, -0.000252, -1.0, 0.0007735, 0.4076, -0.9125, -0.03369, 0.2779, -0.9515, -0.132, 0.06692, -0.9955, 0.06646, 0.661, -0.6892, 0.2969, 0.6544, -0.6913, 0.3065, 0.2717, -0.9536, 0.1296, 0.3222, 0.9449, 0.05797, 0.3966, 0.907, 0.1419, 0.5466, 0.7924, 0.2709, 0.2717, -0.9536, 0.1296, 0.3827, -0.9068, 0.1767, 0.07837, -0.9955, 0.05403, -0.08227, 0.9951, -0.05544, -0.4753, 0.6248, -0.6195, -0.3005, 0.9415, -0.1528, -0.8304, -0.4967, -0.2524, -0.6323, -0.6936, -0.3451, -0.8304, -0.4967, -0.2524, -0.9566, -0.2569, -0.1379, -0.8304, -0.4967, -0.2524, -0.8304, -0.4967, -0.2524, -0.05843, 0.9973, -0.04444, 0.01864, 0.9686, -0.248, -0.04646, 0.9889, -0.141, 0.3158, -0.9439, -0.09661, 0.3362, -0.9358, -0.1061, 0.1726, -0.9798, 0.1007, -0.5586, -0.5477, -0.6229, -0.3694, -0.8422, -0.3927, -0.4629, -0.7418, -0.4853, 0.8869, -0.1197, 0.4461, 0.8869, -0.1197, 0.4461, 0.8869, -0.1197, 0.4461, -0.4629, -0.7418, -0.4853, -0.584, -0.7628, -0.2777, -0.7741, -0.5023, -0.3852, 0.1706, 0.734, 0.6574, 0.0775, 0.5664, 0.8205, 0.4635, 0.7382, 0.4902, 0.5976, 0.5335, 0.5985, 0.4635, 0.7382, 0.4902, 0.5223, 0.6664, 0.5321, 0.2294, -0.3058, -0.924, 0.1249, -0.03744, -0.9915, 0.2294, -0.3059, -0.924, 0.01708, 0.9999, -2.816e-05, -0.3031, 0.9464, 0.1118, 0.2306, 0.9446, 0.2336, -0.006181, -0.9999, 0.01168, 0.01054, -0.9999, 0.01086, -0.09231, -0.9926, -0.0792, -0.7695, -0.6103, -0.1881, -0.753, -0.6113, -0.2436, -0.5555, -0.8175, -0.1518, 0.01687, -0.2119, -0.9771, 0.01687, -0.2119, -0.9771, 0.01687, -0.2119, -0.9771, -0.5555, -0.8175, -0.1518, -0.6537, -0.7009, -0.2853, -0.7791, -0.626, -0.03519, 0.5507, 0.815, 0.1803, 0.6659, 0.3415, 0.6632, 0.5793, 0.7992, 0.1603, 0.8319, -0.5278, 0.1716, 0.8319, -0.5278, 0.1716, 0.8319, -0.5278, 0.1716, -0.7819, -0.03329, 0.6225, -0.7819, -0.03329, 0.6225, -0.7819, -0.03329, 0.6225, 0.02181, 0.9996, -0.01907, -0.0003989, 0.9996, -0.02861, 0.2864, 0.9572, 0.04169, -0.001259, -0.9996, 0.02913, 0.0268, -0.9996, 0.005703, -0.1023, -0.9947, 0.01304, -0.5403, -0.8279, 0.1507, -0.6141, -0.7724, 0.162, -0.5341, -0.8318, 0.1514, 0.4941, 0.8681, -0.04804, 0.4941, 0.8681, -0.04804, 0.4941, 0.8681, -0.04804, -0.5341, -0.8318, 0.1514, -0.4467, -0.8406, 0.3064, -0.4382, -0.8448, 0.3069, 0.6199, 0.7724, -0.1382, 0.9234, 0.383, 0.02476, 0.5725, 0.8014, -0.1729, 0.5384, 0.8319, -0.1344, 0.5725, 0.8014, -0.1729, 0.6397, 0.7371, -0.2179, -0.7499, -0.6436, 0.1529, -0.7499, -0.6436, 0.1529, -0.7499, -0.6436, 0.1529, 0.0266, 0.9996, -0.004589, 0.06748, 0.9962, -0.05545, 0.3263, 0.9409, -0.09107, -0.06769, -0.9961, 0.05589, -0.02617, -0.9996, 0.01332, -0.1006, -0.9932, 0.05931, -0.3937, -0.7294, 0.5595, -0.5677, -0.6776, 0.4675, -0.4519, -0.7876, 0.4189, 0.7103, -0.4129, 0.57, 0.7103, -0.4129, 0.57, 0.7103, -0.4129, 0.57, -0.4519, -0.7876, 0.4189, -0.7249, -0.5812, 0.3698, -0.7042, -0.5964, 0.3853, 0.6956, 0.5995, -0.3959, 0.8113, 0.4751, -0.3407, 0.4156, 0.8368, -0.3564, -0.05189, 0.9838, -0.1719, 0.4156, 0.8368, -0.3564, 0.1972, 0.9703, -0.1399, 0.1448, -0.9566, -0.2529, 0.2034, -0.9462, -0.2515, 0.1784, -0.9565, -0.2309, -0.0219, 0.9996, -0.01932, 0.2686, 0.9582, 0.09859, 0.22, 0.9428, -0.2503, 0.04672, -0.9987, 0.01801, 0.01054, -0.9997, -0.02155, -0.005778, -0.9952, 0.09755, 0.6837, -0.6216, -0.3822, 0.7805, -0.4626, -0.4206, 0.5749, -0.7304, -0.3688, -0.452, 0.6485, 0.6125, -0.325, 0.3096, 0.8936, -0.4796, 0.6978, 0.5321, 0.5749, -0.7304, -0.3688, 0.5388, -0.696, -0.4746, 0.4617, -0.7786, -0.425, -0.6951, 0.706, 0.136, -0.9021, 0.4165, 0.113, -0.5953, 0.7112, 0.374, -0.5391, 0.7866, 0.3011, -0.5953, 0.7112, 0.374, -0.7131, 0.685, 0.1493, -0.5402, -0.2847, -0.7919, -0.2547, -0.2704, -0.9285, -0.5968, -0.1926, -0.7789, 0.029, 0.9984, 0.04766, -0.02113, 0.9849, -0.1719, -0.2528, 0.9438, 0.2131, -0.09486, -0.9953, 0.01709, -0.05493, -0.998, 0.02973, 0.04378, -0.9969, -0.06576, 0.8633, -0.2927, -0.4111, 0.892, -0.272, -0.3611, 0.75, -0.5953, -0.2883, -0.7171, 0.6542, 0.2404, -0.7186, 0.653, 0.2391, -0.7185, 0.6531, 0.2392, 0.75, -0.5953, -0.2883, 0.8922, -0.3629, -0.269, 0.8028, -0.5453, -0.2411, -0.8039, 0.5421, 0.2448, -0.7473, 0.5414, 0.3853, -0.7652, 0.5717, 0.2959, 0.5613, -0.8203, -0.1097, 0.5613, -0.8203, -0.1097, 0.5613, -0.8203, -0.1097, -0.6929, 0.7062, -0.1453, -0.6929, 0.7062, -0.1453, -0.6929, 0.7062, -0.1453, -0.03929, 0.9992, -0.007052, -0.1038, 0.9931, 0.05373, -0.4215, 0.8955, 0.143, -0.1904, -0.9815, 0.02087, 0.05532, -0.9978, -0.03621, 0.0712, -0.9963, -0.04768, 0.0903, -0.9943, 0.05688, 0.2717, -0.9536, 0.1296, 0.07837, -0.9955, 0.05403, -0.04646, 0.9889, -0.141, -0.08227, 0.9951, -0.05544, -0.3005, 0.9415, -0.1528, -0.08556, 0.9934, -0.07649, -0.05843, 0.9973, -0.04444, -0.04646, 0.9889, -0.141, -0.4738, -0.8273, -0.3018, -0.4629, -0.7418, -0.4853, -0.7741, -0.5023, -0.3852, 0.2306, 0.9446, 0.2336, 0.1706, 0.734, 0.6574, 0.4635, 0.7382, 0.4902, 0.245, 0.9432, 0.2244, 0.01708, 0.9999, -2.816e-05, 0.2306, 0.9446, 0.2336, -0.4766, -0.8766, 0.06731, -0.5555, -0.8175, -0.1518, -0.7791, -0.626, -0.03519, 0.2864, 0.9572, 0.04169, 0.5507, 0.815, 0.1803, 0.5793, 0.7992, 0.1603, 0.2841, 0.9588, 0.005708, 0.02181, 0.9996, -0.01907, 0.2864, 0.9572, 0.04169, -0.3029, -0.9443, 0.129, -0.5341, -0.8318, 0.1514, -0.4382, -0.8448, 0.3069, 0.3263, 0.9409, -0.09107, 0.6199, 0.7724, -0.1382, 0.5725, 0.8014, -0.1729, 0.2667, 0.9593, -0.09289, 0.0266, 0.9996, -0.004589, 0.3263, 0.9409, -0.09107, -0.1333, -0.9506, 0.2803, -0.4519, -0.7876, 0.4189, -0.7042, -0.5964, 0.3853, 0.22, 0.9428, -0.2503, 0.6956, 0.5995, -0.3959, 0.4156, 0.8368, -0.3564, 0.06396, 0.9669, -0.2472, -0.0219, 0.9996, -0.01932, 0.22, 0.9428, -0.2503, 0.2203, -0.9428, -0.2502, 0.5749, -0.7304, -0.3688, 0.4617, -0.7786, -0.425, -0.2528, 0.9438, 0.2131, -0.6951, 0.706, 0.136, -0.5953, 0.7112, 0.374, -0.1855, 0.9387, 0.2906, 0.029, 0.9984, 0.04766, -0.2528, 0.9438, 0.2131, -0.037, -0.9959, -0.08313, 0.75, -0.5953, -0.2883, 0.8028, -0.5453, -0.2411, -0.4215, 0.8955, 0.143, -0.8039, 0.5421, 0.2448, -0.7652, 0.5717, 0.2959, -0.3608, 0.9207, 0.1485, -0.03929, 0.9992, -0.007052, -0.4215, 0.8955, 0.143, 0.09229, -0.9936, 0.06496, 0.0903, -0.9943, 0.05688, 0.1726, -0.9798, 0.1007, -0.2329, -0.9501, -0.2078, -0.4738, -0.8273, -0.3018, -0.09231, -0.9926, -0.0792, -0.2668, -0.9637, 0.006907, -0.4766, -0.8766, 0.06731, -0.1023, -0.9947, 0.01304, -0.2145, -0.9729, 0.0861, -0.3029, -0.9443, 0.129, -0.1006, -0.9932, 0.05931, -0.04193, -0.9737, 0.2238, -0.1333, -0.9506, 0.2803, -0.005778, -0.9952, 0.09755, 0.1912, -0.9452, -0.2645, 0.2203, -0.9428, -0.2502, 0.04378, -0.9969, -0.06576, 0.2779, -0.9515, -0.132, -0.037, -0.9959, -0.08313, 0.0712, -0.9963, -0.04768])] * 3)])
me_mesh_001 = bpy.data.meshes.new('Mesh.001')
me_mesh_001.from_pydata([(1.348, 0.1971, 0.1593), (-0.2982, -1.462, -1.174), (-0.2864, 1.091, 0.8724), (3.596, -19.38, 46.52), (0.5713, -17.98, 38.02), (-2.885, -17.32, 39.63), (-3.003, -14.99, 38.96), (1.818, -11.52, 32.68), (-0.8145, -18.51, 49.24), (3.917, -31.92, 59.57), (1.661, -28.16, 52.45), (-4.06, -26.23, 53.18), (-1.667, -27.95, 62.26), (3.006, -28.24, 61.38), (4.702, -57.29, 79.19), (0.03341, -50.25, 69.76), (-3.288, -42.94, 66.1), (-4.3, -51.67, 80.12), (0.09328, -49.66, 81.71), (3.58, -47.8, 78.27), (2.679, -66.76, 80.11), (-4.287, -76.19, 87.22), (5.507, -112.0, 106.8), (-1.969, -89.8, 89.64), (-5.494, -112.8, 107.5), (-2.875, -89.29, 101.8), (1.996, -90.28, 103.0), (3.946, -104.9, 96.35), (0.9648, -115.9, 97.09), (-2.229, -116.5, 97.55), (-4.969, -121.7, 101.5), (-2.173, -117.2, 112.1), (1.423, -114.9, 111.7), (5.22, -135.9, 103.0), (1.294, -174.1, 101.5), (-2.641, -174.9, 102.2), (-7.523, -211.7, 112.0), (-4.547, -163.3, 117.0), (1.148, -163.5, 118.8), (5.656, -164.0, 115.1), (7.478, -211.9, 112.1), (-5.793, -182.3, 105.1), (6.007, -206.3, 104.1), (-4.245, -212.4, 118.0), (4.261, -212.4, 118.0), (-0.01715, -213.7, 119.6), (8.443, -218.2, 107.0), (1.615, -218.9, 98.14), (-4.731, -219.1, 99.72), (-8.455, -218.2, 107.0), (14.67, -259.1, 113.1), (12.17, -259.1, 98.03), (2.613, -259.1, 90.14), (-8.22, -259.1, 93.05), (-14.67, -259.1, 105.6), (-12.17, -259.1, 120.6), (-2.613, -259.1, 128.5), (8.219, -259.1, 125.6)], [], [(56, 51, 50), (4, 5, 1), (5, 6, 1), (3, 4, 1), (6, 7, 2), (8, 3, 7), (9, 10, 4), (10, 11, 4), (11, 12, 8), (12, 13, 8), (13, 9, 3), (9, 15, 10), (15, 16, 11), (16, 17, 11), (17, 18, 12), (18, 19, 13), (19, 14, 9), (14, 20, 9), (15, 21, 16), (20, 23, 15), (21, 24, 17), (24, 25, 17), (25, 26, 18), (26, 22, 19), (22, 27, 14), (27, 28, 23), (28, 29, 23), (29, 30, 21), (24, 31, 25), (31, 32, 26), (32, 22, 26), (22, 33, 27), (33, 28, 27), (33, 34, 28), (34, 35, 29), (30, 36, 24), (24, 37, 31), (37, 38, 31), (38, 39, 22), (35, 41, 30), (36, 37, 24), (39, 40, 22), (40, 42, 33), (36, 43, 37), (43, 45, 38), (44, 40, 39), (42, 47, 34), (47, 48, 35), (48, 49, 41), (50, 51, 46), (51, 52, 47), (52, 53, 48), (53, 54, 49), (54, 55, 36), (55, 56, 43), (56, 57, 44), (57, 50, 40), (0, 3, 1), (1, 6, 2), (2, 7, 0), (0, 7, 3), (6, 8, 7), (3, 9, 4), (4, 11, 5), (5, 11, 6), (6, 11, 8), (8, 13, 3), (10, 15, 11), (11, 17, 12), (12, 18, 13), (13, 19, 9), (9, 20, 15), (16, 21, 17), (15, 23, 21), (17, 25, 18), (18, 26, 19), (19, 22, 14), (14, 27, 20), (20, 27, 23), (23, 29, 21), (21, 30, 24), (25, 31, 26), (28, 34, 29), (29, 35, 30), (31, 38, 32), (32, 38, 22), (22, 40, 33), (30, 41, 36), (33, 42, 34), (38, 44, 39), (37, 43, 38), (38, 45, 44), (40, 46, 42), (34, 47, 35), (35, 48, 41), (41, 49, 36), (46, 51, 42), (42, 51, 47), (47, 52, 48), (48, 53, 49), (49, 54, 36), (36, 55, 43), (43, 56, 45), (45, 56, 44), (44, 57, 40), (40, 50, 46), (56, 55, 51), (55, 52, 51), (55, 54, 52), (52, 54, 53), (57, 56, 50), (0, 1, 2)])
me_mesh_001.polygons.foreach_set('use_smooth', [True] * 112)
_uv = me_mesh_001.uv_layers.new(name='UVW')
_uv.uv.foreach_set('vector', [0.4156, 0.983, 0.8987, 0.213, 0.9806, 0.5963, 0.2308, 0.1299, 0.3955, 0.1289, 0.2644, -7.035e-05, 0.3955, 0.1289, 0.5512, 0.1161, 0.2644, -7.035e-05, 0.01351, 0.1263, 0.2308, 0.1299, 0.2644, -7.035e-05, 0.5512, 0.1161, 0.8606, 0.09294, 0.707, -0.0002232, 0.7139, 0.1388, 0.9174, 0.1371, 0.8606, 0.09294, 0.03037, 0.1982, 0.1861, 0.1838, 0.2308, 0.1299, 0.1861, 0.1838, 0.3925, 0.1838, 0.2308, 0.1299, 0.3925, 0.1838, 0.6848, 0.1838, 0.7139, 0.1388, 0.6848, 0.1838, 0.8676, 0.1838, 0.7139, 0.1388, 0.8676, 0.1838, 1.0, 0.1838, 0.9174, 0.1371, 0.03037, 0.1982, 0.2425, 0.2741, 0.1861, 0.1838, 0.2425, 0.2741, 0.3623, 0.2486, 0.3925, 0.1838, 0.3623, 0.2486, 0.6129, 0.2826, 0.3925, 0.1838, 0.6129, 0.2826, 0.7419, 0.2738, 0.6848, 0.1838, 0.7419, 0.2738, 0.8742, 0.264, 0.8676, 0.1838, 0.8742, 0.264, 1.0, 0.2733, 1.0, 0.1838, 0.02923, 0.3015, 0.1575, 0.3357, 0.03037, 0.1982, 0.2425, 0.2741, 0.4164, 0.3727, 0.3623, 0.2486, 0.1575, 0.3357, 0.3044, 0.4221, 0.2425, 0.2741, 0.4164, 0.3727, 0.5702, 0.5021, 0.6129, 0.2826, 0.5702, 0.5021, 0.6558, 0.4201, 0.6129, 0.2826, 0.6558, 0.4201, 0.8066, 0.4218, 0.7419, 0.2738, 0.8066, 0.4218, 0.9264, 0.4979, 0.8742, 0.264, 0.0, 0.4817, 0.1333, 0.472, 0.02923, 0.3015, 0.1333, 0.472, 0.2323, 0.5118, 0.3044, 0.4221, 0.2323, 0.5118, 0.3186, 0.5148, 0.3044, 0.4221, 0.3186, 0.5148, 0.4272, 0.5325, 0.4164, 0.3727, 0.5702, 0.5021, 0.6829, 0.5181, 0.6558, 0.4201, 0.6829, 0.5181, 0.7869, 0.5086, 0.8066, 0.4218, 0.7869, 0.5086, 0.9264, 0.4979, 0.8066, 0.4218, 0.0, 0.4817, 0.094, 0.58, 0.1333, 0.472, 0.094, 0.58, 0.2323, 0.5118, 0.1333, 0.472, 0.094, 0.58, 0.2207, 0.712, 0.2323, 0.5118, 0.2207, 0.712, 0.3136, 0.7131, 0.3186, 0.5148, 0.4272, 0.5325, 0.5628, 0.838, 0.5702, 0.5021, 0.5702, 0.5021, 0.6411, 0.6779, 0.6829, 0.5181, 0.6411, 0.6779, 0.7749, 0.6747, 0.6829, 0.5181, 0.7749, 0.6747, 0.9012, 0.6758, 0.9264, 0.4979, 0.3136, 0.7131, 0.3922, 0.7396, 0.4272, 0.5325, 0.5628, 0.838, 0.6411, 0.6779, 0.5702, 0.5021, 0.9012, 0.6758, 0.944, 0.8387, 0.9264, 0.4979, 0.0, 0.771, 0.1155, 0.8194, 0.094, 0.58, 0.5628, 0.838, 0.6557, 0.8422, 0.6411, 0.6779, 0.6557, 0.8422, 0.75, 0.8452, 0.7749, 0.6747, 0.8345, 0.842, 0.944, 0.8387, 0.9012, 0.6758, 0.1155, 0.8194, 0.2191, 0.869, 0.2207, 0.712, 0.2191, 0.869, 0.3427, 0.8685, 0.3136, 0.7131, 0.3427, 0.8685, 0.4701, 0.8653, 0.3922, 0.7396, 0.0, 1.0, 0.09922, 1.0, 0.03099, 0.8656, 0.09922, 1.0, 0.2224, 1.0, 0.2191, 0.869, 0.2224, 1.0, 0.3409, 1.0, 0.3427, 0.8685, 0.3409, 1.0, 0.4685, 1.0, 0.4701, 0.8653, 0.4685, 1.0, 0.5992, 1.0, 0.5628, 0.838, 0.5992, 1.0, 0.7224, 1.0, 0.6557, 0.8422, 0.7224, 1.0, 0.8409, 1.0, 0.8345, 0.842, 0.8409, 1.0, 0.9685, 1.0, 0.944, 0.8387, 0.02328, 0.0, 0.01351, 0.1263, 0.2644, -7.035e-05, 0.2644, -7.035e-05, 0.5512, 0.1161, 0.707, -0.0002232, 0.707, -0.0002232, 0.8606, 0.09294, 0.9739, 0.0001244, 0.9739, 0.0001244, 0.8606, 0.09294, 0.9174, 0.1371, 0.5512, 0.1161, 0.7139, 0.1388, 0.8606, 0.09294, 0.01351, 0.1263, 0.03037, 0.1982, 0.2308, 0.1299, 0.2308, 0.1299, 0.3925, 0.1838, 0.3955, 0.1289, 0.3955, 0.1289, 0.3925, 0.1838, 0.5512, 0.1161, 0.5512, 0.1161, 0.3925, 0.1838, 0.7139, 0.1388, 0.7139, 0.1388, 0.8676, 0.1838, 0.9174, 0.1371, 0.1861, 0.1838, 0.2425, 0.2741, 0.3925, 0.1838, 0.3925, 0.1838, 0.6129, 0.2826, 0.6848, 0.1838, 0.6848, 0.1838, 0.7419, 0.2738, 0.8676, 0.1838, 0.8676, 0.1838, 0.8742, 0.264, 1.0, 0.1838, 0.03037, 0.1982, 0.1575, 0.3357, 0.2425, 0.2741, 0.3623, 0.2486, 0.4164, 0.3727, 0.6129, 0.2826, 0.2425, 0.2741, 0.3044, 0.4221, 0.4164, 0.3727, 0.6129, 0.2826, 0.6558, 0.4201, 0.7419, 0.2738, 0.7419, 0.2738, 0.8066, 0.4218, 0.8742, 0.264, 0.8742, 0.264, 0.9264, 0.4979, 1.0, 0.2733, 0.02923, 0.3015, 0.1333, 0.472, 0.1575, 0.3357, 0.1575, 0.3357, 0.1333, 0.472, 0.3044, 0.4221, 0.3044, 0.4221, 0.3186, 0.5148, 0.4164, 0.3727, 0.4164, 0.3727, 0.4272, 0.5325, 0.5702, 0.5021, 0.6558, 0.4201, 0.6829, 0.5181, 0.8066, 0.4218, 0.2323, 0.5118, 0.2207, 0.712, 0.3186, 0.5148, 0.3186, 0.5148, 0.3136, 0.7131, 0.4272, 0.5325, 0.6829, 0.5181, 0.7749, 0.6747, 0.7869, 0.5086, 0.7869, 0.5086, 0.7749, 0.6747, 0.9264, 0.4979, 0.0, 0.4817, 0.0, 0.771, 0.094, 0.58, 0.4272, 0.5325, 0.3922, 0.7396, 0.5628, 0.838, 0.094, 0.58, 0.1155, 0.8194, 0.2207, 0.712, 0.7749, 0.6747, 0.8345, 0.842, 0.9012, 0.6758, 0.6411, 0.6779, 0.6557, 0.8422, 0.7749, 0.6747, 0.7749, 0.6747, 0.75, 0.8452, 0.8345, 0.842, 0.0, 0.771, 0.03099, 0.8656, 0.1155, 0.8194, 0.2207, 0.712, 0.2191, 0.869, 0.3136, 0.7131, 0.3136, 0.7131, 0.3427, 0.8685, 0.3922, 0.7396, 0.3922, 0.7396, 0.4701, 0.8653, 0.5628, 0.838, 0.03099, 0.8656, 0.09922, 1.0, 0.1155, 0.8194, 0.1155, 0.8194, 0.09922, 1.0, 0.2191, 0.869, 0.2191, 0.869, 0.2224, 1.0, 0.3427, 0.8685, 0.3427, 0.8685, 0.3409, 1.0, 0.4701, 0.8653, 0.4701, 0.8653, 0.4685, 1.0, 0.5628, 0.838, 0.5628, 0.838, 0.5992, 1.0, 0.6557, 0.8422, 0.6557, 0.8422, 0.7224, 1.0, 0.75, 0.8452, 0.75, 0.8452, 0.7224, 1.0, 0.8345, 0.842, 0.8345, 0.842, 0.8409, 1.0, 0.944, 0.8387, 0.944, 0.8387, 0.9685, 1.0, 1.0, 0.8648, 0.4156, 0.983, 0.1013, 0.787, 0.8987, 0.213, 0.1013, 0.787, 0.5844, 0.017, 0.8987, 0.213, 0.1013, 0.787, 0.01939, 0.4037, 0.5844, 0.017, 0.5844, 0.017, 0.01939, 0.4037, 0.2345, 0.08678, 0.7655, 0.9132, 0.4156, 0.983, 0.9806, 0.5963, 0.9755, 0.5379, 0.4822, 0.1298, 0.3916, 0.888])
me_mesh_001.materials.append(mat_mat_2)
me_mesh_001.use_remesh_fix_poles = True
me_mesh_001.use_remesh_preserve_attributes = False
me_mesh_001.update()
me_mesh_001.normals_split_custom_set([tuple(v) for v in zip(*[iter([-0.171, -0.5466, 0.8198, 0.7026, -0.5764, -0.4173, 0.7979, -0.5887, 0.1296, 0.1628, -0.8809, -0.4443, -0.8029, -0.4984, -0.3271, -0.265, -0.3833, -0.8848, -0.8029, -0.4984, -0.3271, -0.8067, 0.5552, 0.2026, -0.265, -0.3833, -0.8848, 0.9459, 0.309, 0.09856, 0.1628, -0.8809, -0.4443, -0.265, -0.3833, -0.8848, -0.8067, 0.5552, 0.2026, 0.4307, 0.8424, 0.3237, -0.4275, 0.8848, -0.1852, -0.2226, 0.8406, 0.4937, 0.9459, 0.309, 0.09856, 0.4307, 0.8424, 0.3237, 0.9697, -0.1666, -0.1789, 0.1675, -0.7365, -0.6553, 0.1628, -0.8809, -0.4443, 0.1675, -0.7365, -0.6553, -0.9586, -0.1477, -0.2433, 0.1628, -0.8809, -0.4443, -0.9586, -0.1477, -0.2433, -0.4354, 0.6774, 0.5929, -0.2226, 0.8406, 0.4937, -0.4354, 0.6774, 0.5929, 0.6558, 0.5617, 0.5043, -0.2226, 0.8406, 0.4937, 0.6558, 0.5617, 0.5043, 0.9697, -0.1666, -0.1789, 0.9459, 0.309, 0.09856, 0.9697, -0.1666, -0.1789, -0.03141, -0.525, -0.8505, 0.1675, -0.7365, -0.6553, -0.03141, -0.525, -0.8505, -0.7743, -0.3967, -0.493, -0.9586, -0.1477, -0.2433, -0.7743, -0.3967, -0.493, -0.8739, 0.2822, 0.3958, -0.9586, -0.1477, -0.2433, -0.8739, 0.2822, 0.3958, -0.007993, 0.5557, 0.8313, -0.4354, 0.6774, 0.5929, -0.007993, 0.5557, 0.8313, 0.7702, 0.3922, 0.5029, 0.6558, 0.5617, 0.5043, 0.7702, 0.3922, 0.5029, 0.9974, -0.04259, -0.05881, 0.9697, -0.1666, -0.1789, 0.9974, -0.04259, -0.05881, 0.6319, -0.3352, -0.6988, 0.9697, -0.1666, -0.1789, -0.03141, -0.525, -0.8505, -0.9259, -0.1394, -0.3511, -0.7743, -0.3967, -0.493, 0.6319, -0.3352, -0.6988, -0.2554, -0.3227, -0.9114, -0.03141, -0.525, -0.8505, -0.9259, -0.1394, -0.3511, -0.9258, 0.1219, 0.3578, -0.8739, 0.2822, 0.3958, -0.9258, 0.1219, 0.3578, -0.5744, 0.3452, 0.7423, -0.8739, 0.2822, 0.3958, -0.5744, 0.3452, 0.7423, 0.424, 0.3663, 0.8283, -0.007993, 0.5557, 0.8313, 0.424, 0.3663, 0.8283, 0.9381, 0.1092, 0.3288, 0.7702, 0.3922, 0.5029, 0.9381, 0.1092, 0.3288, 0.7964, -0.1557, -0.5844, 0.9974, -0.04259, -0.05881, 0.7964, -0.1557, -0.5844, 0.198, -0.1876, -0.9621, -0.2554, -0.3227, -0.9114, 0.198, -0.1876, -0.9621, -0.4187, -0.184, -0.8893, -0.2554, -0.3227, -0.9114, -0.4187, -0.184, -0.8893, -0.9286, -0.0303, -0.3699, -0.9259, -0.1394, -0.3511, -0.9258, 0.1219, 0.3578, -0.4052, 0.1896, 0.8943, -0.5744, 0.3452, 0.7423, -0.4052, 0.1896, 0.8943, 0.3477, 0.2246, 0.9103, 0.424, 0.3663, 0.8283, 0.3477, 0.2246, 0.9103, 0.9381, 0.1092, 0.3288, 0.424, 0.3663, 0.8283, 0.9381, 0.1092, 0.3288, 0.8995, -0.02216, -0.4363, 0.7964, -0.1557, -0.5844, 0.8995, -0.02216, -0.4363, 0.198, -0.1876, -0.9621, 0.7964, -0.1557, -0.5844, 0.8995, -0.02216, -0.4363, 0.161, -0.009712, -0.9869, 0.198, -0.1876, -0.9621, 0.161, -0.009712, -0.9869, -0.432, -0.005566, -0.9019, -0.4187, -0.184, -0.8893, -0.9286, -0.0303, -0.3699, -0.9599, 0.08748, 0.2662, -0.9258, 0.1219, 0.3578, -0.9258, 0.1219, 0.3578, -0.7093, 0.05813, 0.7025, -0.4052, 0.1896, 0.8943, -0.7093, 0.05813, 0.7025, 0.1904, 0.07976, 0.9785, -0.4052, 0.1896, 0.8943, 0.1904, 0.07976, 0.9785, 0.8609, 0.05379, 0.506, 0.9381, 0.1092, 0.3288, -0.432, -0.005566, -0.9019, -0.8882, 0.02906, -0.4586, -0.9286, -0.0303, -0.3699, -0.9599, 0.08748, 0.2662, -0.7093, 0.05813, 0.7025, -0.9258, 0.1219, 0.3578, 0.8609, 0.05379, 0.506, 0.9716, 0.1049, 0.2123, 0.9381, 0.1092, 0.3288, 0.9716, 0.1049, 0.2123, 0.8926, 0.06927, -0.4455, 0.8995, -0.02216, -0.4363, -0.9599, 0.08748, 0.2662, -0.6439, 0.1009, 0.7584, -0.7093, 0.05813, 0.7025, -0.6439, 0.1009, 0.7584, 0.00821, 0.1229, 0.9924, 0.1904, 0.07976, 0.9785, 0.6482, 0.0849, 0.7567, 0.9716, 0.1049, 0.2123, 0.8609, 0.05379, 0.506, 0.8926, 0.06927, -0.4455, 0.2142, 0.1512, -0.965, 0.161, -0.009712, -0.9869, 0.2142, 0.1512, -0.965, -0.6164, 0.1264, -0.7772, -0.432, -0.005566, -0.9019, -0.6164, 0.1264, -0.7772, -0.9667, 0.1191, -0.2265, -0.8882, 0.02906, -0.4586, 0.7979, -0.5887, 0.1296, 0.7026, -0.5764, -0.4173, 0.9817, 0.151, -0.1161, 0.7026, -0.5764, -0.4173, 0.1749, -0.5421, -0.8219, 0.2142, 0.1512, -0.965, 0.1749, -0.5421, -0.8219, -0.5155, -0.5565, -0.6516, -0.6164, 0.1264, -0.7772, -0.5155, -0.5565, -0.6516, -0.7986, -0.5874, -0.131, -0.9667, 0.1191, -0.2265, -0.7986, -0.5874, -0.131, -0.7034, -0.5791, 0.4122, -0.9599, 0.08748, 0.2662, -0.7034, -0.5791, 0.4122, -0.171, -0.5466, 0.8198, -0.6439, 0.1009, 0.7584, -0.171, -0.5466, 0.8198, 0.5146, -0.5577, 0.6512, 0.6482, 0.0849, 0.7567, 0.5146, -0.5577, 0.6512, 0.7979, -0.5887, 0.1296, 0.9716, 0.1049, 0.2123, 0.8124, 0.3501, -0.4664, 0.9459, 0.309, 0.09856, -0.265, -0.3833, -0.8848, -0.265, -0.3833, -0.8848, -0.8067, 0.5552, 0.2026, -0.4275, 0.8848, -0.1852, -0.4275, 0.8848, -0.1852, 0.4307, 0.8424, 0.3237, 0.8124, 0.3501, -0.4664, 0.8124, 0.3501, -0.4664, 0.4307, 0.8424, 0.3237, 0.9459, 0.309, 0.09856, -0.8067, 0.5552, 0.2026, -0.2226, 0.8406, 0.4937, 0.4307, 0.8424, 0.3237, 0.9459, 0.309, 0.09856, 0.9697, -0.1666, -0.1789, 0.1628, -0.8809, -0.4443, 0.1628, -0.8809, -0.4443, -0.9586, -0.1477, -0.2433, -0.8029, -0.4984, -0.3271, -0.8029, -0.4984, -0.3271, -0.9586, -0.1477, -0.2433, -0.8067, 0.5552, 0.2026, -0.8067, 0.5552, 0.2026, -0.9586, -0.1477, -0.2433, -0.2226, 0.8406, 0.4937, -0.2226, 0.8406, 0.4937, 0.6558, 0.5617, 0.5043, 0.9459, 0.309, 0.09856, 0.1675, -0.7365, -0.6553, -0.03141, -0.525, -0.8505, -0.9586, -0.1477, -0.2433, -0.9586, -0.1477, -0.2433, -0.8739, 0.2822, 0.3958, -0.4354, 0.6774, 0.5929, -0.4354, 0.6774, 0.5929, -0.007993, 0.5557, 0.8313, 0.6558, 0.5617, 0.5043, 0.6558, 0.5617, 0.5043, 0.7702, 0.3922, 0.5029, 0.9697, -0.1666, -0.1789, 0.9697, -0.1666, -0.1789, 0.6319, -0.3352, -0.6988, -0.03141, -0.525, -0.8505, -0.7743, -0.3967, -0.493, -0.9259, -0.1394, -0.3511, -0.8739, 0.2822, 0.3958, -0.03141, -0.525, -0.8505, -0.2554, -0.3227, -0.9114, -0.9259, -0.1394, -0.3511, -0.8739, 0.2822, 0.3958, -0.5744, 0.3452, 0.7423, -0.007993, 0.5557, 0.8313, -0.007993, 0.5557, 0.8313, 0.424, 0.3663, 0.8283, 0.7702, 0.3922, 0.5029, 0.7702, 0.3922, 0.5029, 0.9381, 0.1092, 0.3288, 0.9974, -0.04259, -0.05881, 0.9974, -0.04259, -0.05881, 0.7964, -0.1557, -0.5844, 0.6319, -0.3352, -0.6988, 0.6319, -0.3352, -0.6988, 0.7964, -0.1557, -0.5844, -0.2554, -0.3227, -0.9114, -0.2554, -0.3227, -0.9114, -0.4187, -0.184, -0.8893, -0.9259, -0.1394, -0.3511, -0.9259, -0.1394, -0.3511, -0.9286, -0.0303, -0.3699, -0.9258, 0.1219, 0.3578, -0.5744, 0.3452, 0.7423, -0.4052, 0.1896, 0.8943, 0.424, 0.3663, 0.8283, 0.198, -0.1876, -0.9621, 0.161, -0.009712, -0.9869, -0.4187, -0.184, -0.8893, -0.4187, -0.184, -0.8893, -0.432, -0.005566, -0.9019, -0.9286, -0.0303, -0.3699, -0.4052, 0.1896, 0.8943, 0.1904, 0.07976, 0.9785, 0.3477, 0.2246, 0.9103, 0.3477, 0.2246, 0.9103, 0.1904, 0.07976, 0.9785, 0.9381, 0.1092, 0.3288, 0.9381, 0.1092, 0.3288, 0.9716, 0.1049, 0.2123, 0.8995, -0.02216, -0.4363, -0.9286, -0.0303, -0.3699, -0.8882, 0.02906, -0.4586, -0.9599, 0.08748, 0.2662, 0.8995, -0.02216, -0.4363, 0.8926, 0.06927, -0.4455, 0.161, -0.009712, -0.9869, 0.1904, 0.07976, 0.9785, 0.6482, 0.0849, 0.7567, 0.8609, 0.05379, 0.506, -0.7093, 0.05813, 0.7025, -0.6439, 0.1009, 0.7584, 0.1904, 0.07976, 0.9785, 0.1904, 0.07976, 0.9785, 0.00821, 0.1229, 0.9924, 0.6482, 0.0849, 0.7567, 0.9716, 0.1049, 0.2123, 0.9817, 0.151, -0.1161, 0.8926, 0.06927, -0.4455, 0.161, -0.009712, -0.9869, 0.2142, 0.1512, -0.965, -0.432, -0.005566, -0.9019, -0.432, -0.005566, -0.9019, -0.6164, 0.1264, -0.7772, -0.8882, 0.02906, -0.4586, -0.8882, 0.02906, -0.4586, -0.9667, 0.1191, -0.2265, -0.9599, 0.08748, 0.2662, 0.9817, 0.151, -0.1161, 0.7026, -0.5764, -0.4173, 0.8926, 0.06927, -0.4455, 0.8926, 0.06927, -0.4455, 0.7026, -0.5764, -0.4173, 0.2142, 0.1512, -0.965, 0.2142, 0.1512, -0.965, 0.1749, -0.5421, -0.8219, -0.6164, 0.1264, -0.7772, -0.6164, 0.1264, -0.7772, -0.5155, -0.5565, -0.6516, -0.9667, 0.1191, -0.2265, -0.9667, 0.1191, -0.2265, -0.7986, -0.5874, -0.131, -0.9599, 0.08748, 0.2662, -0.9599, 0.08748, 0.2662, -0.7034, -0.5791, 0.4122, -0.6439, 0.1009, 0.7584, -0.6439, 0.1009, 0.7584, -0.171, -0.5466, 0.8198, 0.00821, 0.1229, 0.9924, 0.00821, 0.1229, 0.9924, -0.171, -0.5466, 0.8198, 0.6482, 0.0849, 0.7567, 0.6482, 0.0849, 0.7567, 0.5146, -0.5577, 0.6512, 0.9716, 0.1049, 0.2123, 0.9716, 0.1049, 0.2123, 0.7979, -0.5887, 0.1296, 0.9817, 0.151, -0.1161, -0.171, -0.5466, 0.8198, -0.7034, -0.5791, 0.4122, 0.7026, -0.5764, -0.4173, -0.7034, -0.5791, 0.4122, 0.1749, -0.5421, -0.8219, 0.7026, -0.5764, -0.4173, -0.7034, -0.5791, 0.4122, -0.7986, -0.5874, -0.131, 0.1749, -0.5421, -0.8219, 0.1749, -0.5421, -0.8219, -0.7986, -0.5874, -0.131, -0.5155, -0.5565, -0.6516, 0.5146, -0.5577, 0.6512, -0.171, -0.5466, 0.8198, 0.7979, -0.5887, 0.1296, 0.8124, 0.3501, -0.4664, -0.265, -0.3833, -0.8848, -0.4275, 0.8848, -0.1852])] * 3)])

# ---- objects
ob_plant_1 = bpy.data.objects.new('plant_1', me_mesh)
ob_branch_1 = bpy.data.objects.new('branch_1', me_mesh_001)
ob_plant_bigleaf_d = bpy.data.objects.new('plant_bigleaf_d', None)

# ---- transforms, parenting, visibility, modifiers, constraints
ob_plant_1.parent = ob_plant_bigleaf_d
ob_plant_1.location = (55.53, 227.1, 35.89)
ob_plant_1.color = (0.8, 0.8, 0.8, 1.0)
ob_branch_1.parent = ob_plant_bigleaf_d
ob_branch_1.location = (-2.274e-13, 263.5, -91.59)
ob_branch_1.color = (0.8, 0.8, 0.8, 1.0)
ob_plant_bigleaf_d.location = (-5.635e-16, 0.0003133, 0.0)
ob_plant_bigleaf_d.rotation_euler = (1.571, -5.117e-08, -1.305)
ob_plant_bigleaf_d.scale = (0.01, 0.01, 0.01)
ob_plant_bigleaf_d.color = (0.8, 0.8, 0.8, 1.0)

# ---- collection membership
scene.collection.objects.link(ob_plant_1)
scene.collection.objects.link(ob_branch_1)
scene.collection.objects.link(ob_plant_bigleaf_d)

# ---- scene / render settings (as saved in the file)
scene.frame_start = 1; scene.frame_end = 250; scene.frame_set(1)
scene.render.engine = 'BLENDER_EEVEE_NEXT'
scene.render.fps = 30
scene.cycles.sampling_pattern = 'TABULATED_SOBOL'
scene.cycles.use_light_tree = False
scene.view_settings.view_transform = 'Filmic'
bpy.context.view_layer.update()

# ---- added for rendering (the .blend has no active camera and no usable light): camera, sun
cam_auto = bpy.data.cameras.new('AutoCamera')
cam_auto.lens = 50.0
cam_auto.sensor_width = 36.0
cam_auto.clip_end = 1000.0
ob_auto_camera = bpy.data.objects.new('AutoCamera', cam_auto)
scene.collection.objects.link(ob_auto_camera)
ob_auto_camera.location = (4.84683, -5.88631, 5.26819)
ob_auto_camera.rotation_euler = (1.09748, -7.21219e-08, 0.694738)
scene.camera = ob_auto_camera
light_auto_sun = bpy.data.lights.new('AutoSun', 'SUN')
light_auto_sun.energy = 3.0
light_auto_sun.angle = 0.0523599
ob_auto_sun = bpy.data.objects.new('AutoSun', light_auto_sun)
scene.collection.objects.link(ob_auto_sun)
ob_auto_sun.rotation_euler = (0.872665, 0.174533, 0.523599)
bpy.context.view_layer.update()
